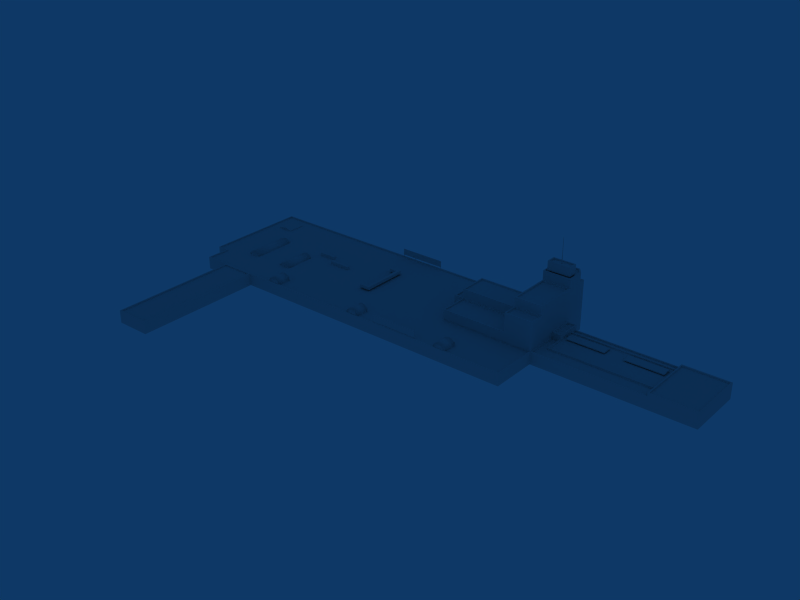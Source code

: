 # Source: ebci_building_ref_001.blend  (saved by Blender 2.79.0; exported with 4.5.12 LTS)
import bpy
from mathutils import Matrix  # noqa: F401  (used for matrix-valued properties, if any)

bpy.ops.wm.read_factory_settings(use_empty=True)
scene = bpy.context.scene
scene.name = 'Scene'

# ---- collections
col_collection_1 = bpy.data.collections.new('Collection 1'); scene.collection.children.link(col_collection_1)

# ---- materials (node trees are filled in below, after node groups)
mat_material = bpy.data.materials.new('Material')
mat_material.alpha_threshold = 0.0
mat_material.preview_render_type = 'FLAT'
mat_material.roughness = 0.5
mat_material.line_color = (0.0, 0.0, 0.0, 1.0)

# ---- material node trees

# ---- world
world_world = bpy.data.worlds.new('World'); scene.world = world_world
world_world.color = (0.05656, 0.2208, 0.4)
world_world.use_sun_shadow = False
world_world.sun_shadow_jitter_overblur = 0.0
world_world.cycles.sampling_method = 'NONE'
world_world.cycles.sample_map_resolution = 256

# ---- meshes
me_cube_011 = bpy.data.meshes.new('Cube.011')
me_cube_011.from_pydata([(-0.05, -0.125, -0.4), (-0.025, -0.0625, 7.6), (-0.05, 0.125, -0.4), (-0.025, 0.0625, 7.6), (0.05, -0.125, -0.4), (0.025, -0.0625, 7.6), (0.05, 0.125, -0.4), (0.025, 0.0625, 7.6)], [], [(0, 1, 3, 2), (2, 3, 7, 6), (6, 7, 5, 4), (4, 5, 1, 0), (7, 3, 1, 5)])
_uv = me_cube_011.uv_layers.new(name='UVMap')
_uv.uv.foreach_set('vector', [0.8344, 0.326, 0.9344, 0.326, 0.9344, 0.426, 0.8344, 0.426, 0.8344, 0.326, 0.9344, 0.326, 0.9344, 0.426, 0.8344, 0.426, 0.8344, 0.326, 0.9344, 0.326, 0.9344, 0.426, 0.8344, 0.426, 0.8344, 0.326, 0.9344, 0.326, 0.9344, 0.426, 0.8344, 0.426, 0.8344, 0.326, 0.9344, 0.326, 0.9344, 0.426, 0.8344, 0.426])
me_cube_011.materials.append(mat_material)
me_cube_011.use_remesh_preserve_volume = False
me_cube_011.use_remesh_preserve_attributes = False
me_cube_011.use_mirror_vertex_groups = False
me_cube_011.update()
me_cube_008 = bpy.data.meshes.new('Cube.008')
me_cube_008.from_pydata([(101.7, 13.02, 3.0), (100.7, 13.02, 3.0), (100.7, 13.02, -1.0), (101.7, 13.02, -1.0), (107.5, 13.02, 3.0), (95.0, 13.02, 3.0), (107.5, 13.02, -1.0), (95.0, 13.02, -1.0), (107.5, 12.82, 3.0), (107.5, 12.82, -1.0), (95.0, 12.82, 3.0), (95.0, 12.82, -1.0), (101.7, 12.82, -1.0), (100.7, 12.82, -1.0), (100.7, 12.82, 3.0), (101.7, 12.82, 3.0)], [], [(2, 7, 5, 1), (0, 4, 6, 3), (6, 4, 8, 9), (5, 7, 11, 10), (3, 6, 9, 12), (7, 2, 13, 11), (1, 5, 10, 14), (4, 0, 15, 8), (0, 3, 12, 15), (2, 1, 14, 13), (12, 9, 8, 15), (14, 10, 11, 13)])
_uv = me_cube_008.uv_layers.new(name='UVTex')
_uv.uv.foreach_set('vector', [0.2812, 0.5312, 0.4688, 0.5312, 0.4688, 0.7188, 0.2812, 0.7188, 0.2812, 0.5312, 0.4688, 0.5312, 0.4688, 0.7188, 0.2812, 0.7188, 0.2812, 0.5312, 0.4688, 0.5312, 0.4688, 0.7188, 0.2812, 0.7188, 0.2812, 0.5312, 0.4688, 0.5312, 0.4688, 0.7188, 0.2812, 0.7188, 0.2812, 0.5312, 0.4688, 0.5312, 0.4688, 0.7188, 0.2812, 0.7188, 0.2812, 0.5312, 0.4688, 0.5312, 0.4688, 0.7188, 0.2812, 0.7188, 0.2812, 0.5312, 0.4688, 0.5312, 0.4688, 0.7188, 0.2812, 0.7188, 0.2812, 0.5312, 0.4688, 0.5312, 0.4688, 0.7188, 0.2812, 0.7188, 0.2812, 0.5312, 0.4688, 0.5312, 0.4688, 0.7188, 0.2812, 0.7188, 0.2812, 0.5312, 0.4688, 0.5312, 0.4688, 0.7188, 0.2812, 0.7188, 0.2812, 0.5312, 0.4688, 0.5312, 0.4688, 0.7188, 0.2812, 0.7188, 0.2812, 0.5312, 0.4688, 0.5312, 0.4688, 0.7188, 0.2812, 0.7188])
me_cube_008.materials.append(mat_material)
me_cube_008.use_remesh_preserve_volume = False
me_cube_008.use_remesh_preserve_attributes = False
me_cube_008.use_mirror_vertex_groups = False
me_cube_008.update()
me_cube_007 = bpy.data.meshes.new('Cube.007')
me_cube_007.from_pydata([(108.5, 13.02, 4.0), (94.0, 13.02, 4.0), (94.0, 13.02, 3.0), (108.5, 13.02, 3.0), (94.0, 13.02, -1.0), (94.0, 13.02, 3.0), (108.5, 13.02, 3.0), (108.5, 13.02, -1.0), (95.0, 13.02, -1.0), (107.5, 13.02, -1.0), (95.0, 13.02, 3.0), (107.5, 13.02, 3.0), (101.7, 13.02, -1.0), (100.7, 13.02, -1.0), (100.7, 13.02, 3.0), (101.7, 13.02, 3.0), (107.5, 13.02, 4.0), (107.5, 13.02, 3.0), (101.7, 13.02, 4.0), (101.7, 13.02, 3.0), (100.7, 13.02, 4.0), (100.7, 13.02, 3.0), (95.0, 13.02, 4.0), (95.0, 13.02, 3.0), (107.5, 12.72, -1.0), (107.5, 12.72, 3.0), (101.7, 12.72, -1.0), (101.7, 12.72, 3.0), (107.5, 12.72, 3.0), (101.7, 12.72, 3.0), (95.0, 12.72, -1.0), (95.0, 12.72, 3.0), (100.7, 12.72, -1.0), (100.7, 12.72, 3.0), (100.7, 12.72, 3.0), (95.0, 12.72, 3.0)], [], [(7, 9, 11, 6), (8, 4, 5, 10), (12, 13, 14, 15), (16, 0, 3, 17), (18, 16, 17, 19), (20, 18, 19, 21), (1, 22, 23, 2), (22, 20, 21, 23), (11, 9, 24, 25), (12, 15, 27, 26), (19, 17, 28, 29), (8, 10, 31, 30), (14, 13, 32, 33), (23, 21, 34, 35)])
_uv = me_cube_007.uv_layers.new(name='UVTex')
_uv.uv.foreach_set('vector', [0.2812, 0.03125, 0.4688, 0.03125, 0.4688, 0.2188, 0.2812, 0.2188, 0.2812, 0.03125, 0.4688, 0.03125, 0.4688, 0.2188, 0.2812, 0.2188, 0.2812, 0.03125, 0.4688, 0.03125, 0.4688, 0.2188, 0.2812, 0.2188, 0.2812, 0.03125, 0.4688, 0.03125, 0.4688, 0.2188, 0.2812, 0.2188, 0.2812, 0.03125, 0.4688, 0.03125, 0.4688, 0.2188, 0.2812, 0.2188, 0.2812, 0.03125, 0.4688, 0.03125, 0.4688, 0.2188, 0.2812, 0.2188, 0.2812, 0.03125, 0.4688, 0.03125, 0.4688, 0.2188, 0.2812, 0.2188, 0.2812, 0.03125, 0.4688, 0.03125, 0.4688, 0.2188, 0.2812, 0.2188, 0.2812, 0.03125, 0.4688, 0.03125, 0.4688, 0.2188, 0.2812, 0.2188, 0.2812, 0.03125, 0.4688, 0.03125, 0.4688, 0.2188, 0.2812, 0.2188, 0.2812, 0.03125, 0.4688, 0.03125, 0.4688, 0.2188, 0.2812, 0.2188, 0.2812, 0.03125, 0.4688, 0.03125, 0.4688, 0.2188, 0.2812, 0.2188, 0.2812, 0.03125, 0.4688, 0.03125, 0.4688, 0.2188, 0.2812, 0.2188, 0.2812, 0.03125, 0.4688, 0.03125, 0.4688, 0.2188, 0.2812, 0.2188])
me_cube_007.materials.append(mat_material)
me_cube_007.use_remesh_preserve_volume = False
me_cube_007.use_remesh_preserve_attributes = False
me_cube_007.use_mirror_vertex_groups = False
me_cube_007.update()
me_cube_010 = bpy.data.meshes.new('Cube.010')
me_cube_010.from_pydata([(-7.27, 20.35, 3.0), (-7.27, 20.25, 3.0), (-7.37, 20.25, 3.0), (-7.37, 20.35, 3.0), (-7.27, 20.35, 3.5), (-7.27, 20.25, 3.5), (-7.37, 20.25, 3.5), (-7.37, 20.35, 3.5)], [], [(0, 4, 5, 1), (1, 5, 6, 2), (2, 6, 7, 3), (4, 0, 3, 7)])
me_cube_010.materials.append(mat_material)
me_cube_010.use_remesh_preserve_volume = False
me_cube_010.use_remesh_preserve_attributes = False
me_cube_010.use_mirror_vertex_groups = False
me_cube_010.update()
me_cube_003 = bpy.data.meshes.new('Cube.003')
me_cube_003.from_pydata([(-2.674, 20.35, 3.0), (-2.674, 20.25, 3.0), (-2.774, 20.25, 3.0), (-2.774, 20.35, 3.0), (-2.674, 20.35, 3.5), (-2.674, 20.25, 3.5), (-2.774, 20.25, 3.5), (-2.774, 20.35, 3.5)], [], [(0, 4, 5, 1), (1, 5, 6, 2), (2, 6, 7, 3), (4, 0, 3, 7)])
me_cube_003.materials.append(mat_material)
me_cube_003.use_remesh_preserve_volume = False
me_cube_003.use_remesh_preserve_attributes = False
me_cube_003.use_mirror_vertex_groups = False
me_cube_003.update()
me_cube = bpy.data.meshes.new('Cube')
me_cube.from_pydata([(-18.37, 11.0, -0.3), (-18.37, -1.0, -0.3), (14.54, -1.0, -0.3), (14.54, 11.0, -0.3), (-18.37, 11.0, 0.3), (-18.37, -1.0, 0.3), (14.54, -1.0, 0.3), (14.54, 11.0, 0.3), (-17.96, 10.6, 0.3), (14.13, 10.6, 0.3), (14.13, -0.6003, 0.3), (-17.96, -0.6003, 0.3), (-17.96, 10.6, -0.1), (-17.96, -0.6003, -0.1), (14.13, -0.6003, -0.1), (14.13, 10.6, -0.1)], [], [(0, 1, 5, 4), (1, 2, 6, 5), (2, 3, 7, 6), (3, 0, 4, 7), (4, 8, 9, 7), (7, 9, 10, 6), (6, 10, 11, 5), (5, 11, 8, 4), (11, 13, 12, 8), (10, 14, 13, 11), (9, 15, 14, 10), (8, 12, 15, 9), (12, 13, 14, 15)])
_uv = me_cube.uv_layers.new(name='UVTex')
_uv.uv.foreach_set('vector', [0.2812, 0.03125, 0.4688, 0.03125, 0.4688, 0.2188, 0.2812, 0.2188, 0.2812, 0.03125, 0.4688, 0.03125, 0.4688, 0.2188, 0.2812, 0.2188, 0.2812, 0.03125, 0.4688, 0.03125, 0.4688, 0.2188, 0.2812, 0.2188, 0.2812, 0.03125, 0.4688, 0.03125, 0.4688, 0.2188, 0.2812, 0.2188, 0.2812, 0.03125, 0.4688, 0.03125, 0.4688, 0.2188, 0.2812, 0.2188, 0.2812, 0.03125, 0.4688, 0.03125, 0.4688, 0.2188, 0.2812, 0.2188, 0.2812, 0.03125, 0.4688, 0.03125, 0.4688, 0.2188, 0.2812, 0.2188, 0.2812, 0.03125, 0.4688, 0.03125, 0.4688, 0.2188, 0.2812, 0.2188, 0.2812, 0.03125, 0.4688, 0.03125, 0.4688, 0.2188, 0.2812, 0.2188, 0.2812, 0.03125, 0.4688, 0.03125, 0.4688, 0.2188, 0.2812, 0.2188, 0.2812, 0.03125, 0.4688, 0.03125, 0.4688, 0.2188, 0.2812, 0.2188, 0.2812, 0.03125, 0.4688, 0.03125, 0.4688, 0.2188, 0.2812, 0.2188, 0.4688, 0.4688, 0.2812, 0.4688, 0.2812, 0.2812, 0.4688, 0.2812])
me_cube.materials.append(mat_material)
me_cube.use_remesh_preserve_volume = False
me_cube.use_remesh_preserve_attributes = False
me_cube.use_mirror_vertex_groups = False
me_cube.update()
me_cube_018 = bpy.data.meshes.new('Cube.018')
me_cube_018.from_pydata([(-2.674, 20.35, 3.0), (-2.674, 20.25, 3.0), (-2.774, 20.25, 3.0), (-2.774, 20.35, 3.0), (-2.674, 20.35, 3.5), (-2.674, 20.25, 3.5), (-2.774, 20.25, 3.5), (-2.774, 20.35, 3.5)], [], [(0, 4, 5, 1), (1, 5, 6, 2), (2, 6, 7, 3), (4, 0, 3, 7)])
me_cube_018.materials.append(mat_material)
me_cube_018.use_remesh_preserve_volume = False
me_cube_018.use_remesh_preserve_attributes = False
me_cube_018.use_mirror_vertex_groups = False
me_cube_018.update()
me_cube_017 = bpy.data.meshes.new('Cube.017')
me_cube_017.from_pydata([(-7.27, 20.35, 3.0), (-7.27, 20.25, 3.0), (-7.37, 20.25, 3.0), (-7.37, 20.35, 3.0), (-7.27, 20.35, 3.5), (-7.27, 20.25, 3.5), (-7.37, 20.25, 3.5), (-7.37, 20.35, 3.5)], [], [(0, 4, 5, 1), (1, 5, 6, 2), (2, 6, 7, 3), (4, 0, 3, 7)])
me_cube_017.materials.append(mat_material)
me_cube_017.use_remesh_preserve_volume = False
me_cube_017.use_remesh_preserve_attributes = False
me_cube_017.use_mirror_vertex_groups = False
me_cube_017.update()
me_cube_016 = bpy.data.meshes.new('Cube.016')
me_cube_016.from_pydata([(29.82, -40.53, -1.0), (29.82, -40.63, -1.0), (14.82, -40.63, -1.0), (14.82, -40.53, -1.0), (29.82, -40.53, 1.0), (29.82, -40.63, 1.0), (14.82, -40.63, 1.0), (14.82, -40.53, 1.0), (7.5, 0.05, -1.0), (7.5, -0.05, -1.0), (-7.5, -0.05, -1.0), (-7.5, 0.05, -1.0), (7.5, 0.05, 1.0), (7.5, -0.05, 1.0), (-7.5, -0.05, 1.0), (-7.5, 0.05, 1.0)], [], [(0, 1, 2, 3), (4, 7, 6, 5), (0, 4, 5, 1), (1, 5, 6, 2), (2, 6, 7, 3), (4, 0, 3, 7), (8, 9, 10, 11), (12, 15, 14, 13), (8, 12, 13, 9), (9, 13, 14, 10), (10, 14, 15, 11), (12, 8, 11, 15)])
_uv = me_cube_016.uv_layers.new(name='UVTex')
_uv.uv.foreach_set('vector', [0.5312, 0.03125, 0.7188, 0.03125, 0.7188, 0.2188, 0.5312, 0.2188, 0.5312, 0.03125, 0.7188, 0.03125, 0.7188, 0.2188, 0.5312, 0.2188, 0.5312, 0.03125, 0.7188, 0.03125, 0.7188, 0.2188, 0.5312, 0.2188, 0.5312, 0.03125, 0.7188, 0.03125, 0.7188, 0.2188, 0.5312, 0.2188, 0.5312, 0.03125, 0.7188, 0.03125, 0.7188, 0.2188, 0.5312, 0.2188, 0.5312, 0.03125, 0.7188, 0.03125, 0.7188, 0.2188, 0.5312, 0.2188, 0.5312, 0.03125, 0.7188, 0.03125, 0.7188, 0.2188, 0.5312, 0.2188, 0.5312, 0.03125, 0.7188, 0.03125, 0.7188, 0.2188, 0.5312, 0.2188, 0.5312, 0.03125, 0.7188, 0.03125, 0.7188, 0.2188, 0.5312, 0.2188, 0.5312, 0.03125, 0.7188, 0.03125, 0.7188, 0.2188, 0.5312, 0.2188, 0.5312, 0.03125, 0.7188, 0.03125, 0.7188, 0.2188, 0.5312, 0.2188, 0.5312, 0.03125, 0.7188, 0.03125, 0.7188, 0.2188, 0.5312, 0.2188])
me_cube_016.materials.append(mat_material)
me_cube_016.use_remesh_preserve_volume = False
me_cube_016.use_remesh_preserve_attributes = False
me_cube_016.use_mirror_vertex_groups = False
me_cube_016.update()
me_cube_009 = bpy.data.meshes.new('Cube.009')
me_cube_009.from_pydata([(52.64, -18.82, -0.6), (51.64, -18.82, -0.6), (51.64, -5.816, -0.6), (52.64, -5.816, -0.6), (52.64, -18.82, 0.4), (51.64, -18.82, 0.4), (51.64, -5.816, 0.4), (52.64, -5.816, 0.4), (52.64, -19.82, -0.6), (52.64, -19.82, 0.4), (51.64, -19.82, -0.6), (51.64, -19.82, 0.4), (52.64, -4.816, -0.6), (52.64, -4.816, 0.4), (51.64, -4.816, -0.6), (51.64, -4.816, 0.4), (49.14, -4.816, -0.6), (49.14, -5.816, -0.6), (49.14, -4.816, 0.4), (49.14, -5.816, 0.4), (49.14, -18.82, 0.4), (49.14, -19.82, 0.4), (49.14, -19.82, -0.6), (49.14, -18.82, -0.6), (29.27, -9.135, -1.0), (29.27, -10.14, -1.0), (23.67, -10.14, -1.0), (23.67, -9.135, -1.0), (29.27, -9.135, 0.0), (29.27, -10.14, 0.0), (23.67, -10.14, 0.0), (23.67, -9.135, 0.0), (37.55, -11.82, -1.0), (37.55, -12.82, -1.0), (30.55, -12.82, -1.0), (30.55, -11.82, -1.0), (37.55, -11.82, 0.0), (37.55, -12.82, 0.0), (30.55, -12.82, 0.0), (30.55, -11.82, 0.0), (22.6, -13.72, -1.0), (22.6, -23.72, -1.0), (18.6, -23.72, -1.0), (18.6, -13.72, -1.0), (22.6, -13.72, -0.7), (22.6, -23.72, -0.7), (18.6, -23.72, -0.7), (18.6, -13.72, -0.7), (21.6, -23.72, -1.0), (20.6, -23.72, -1.0), (19.6, -23.72, -1.0), (21.6, -13.72, -1.0), (20.6, -13.72, -1.0), (19.6, -13.72, -1.0), (21.6, -23.72, 0.1), (20.6, -23.72, 0.3), (19.6, -23.72, 0.1), (21.6, -13.72, 0.1), (20.6, -13.72, 0.3), (19.6, -13.72, 0.1), (9.037, -9.716, -1.0), (9.037, -23.72, -1.0), (5.037, -23.72, -1.0), (5.037, -9.716, -1.0), (9.037, -9.716, -0.7), (9.037, -23.72, -0.7), (5.037, -23.72, -0.7), (5.037, -9.716, -0.7), (8.037, -23.72, -1.0), (7.037, -23.72, -1.0), (6.037, -23.72, -1.0), (8.037, -9.716, -1.0), (7.037, -9.716, -1.0), (6.037, -9.716, -1.0), (8.037, -23.72, 0.1), (7.037, -23.72, 0.3), (6.037, -23.72, 0.1), (8.037, -9.716, 0.1), (7.037, -9.716, 0.3), (6.037, -9.716, 0.1), (2.5, 2.75, -1.0), (2.5, -2.75, -1.0), (-2.5, -2.75, -1.0), (-2.5, 2.75, -1.0), (2.5, 2.75, -0.7), (2.5, -2.75, -0.7), (-2.5, -2.75, -0.7), (-2.5, 2.75, -0.7), (0.0, -2.75, -1.0), (4.768e-07, 2.75, -1.0), (-1.192e-06, -2.75, -0.2), (7.153e-07, 2.75, -0.2), (28.79, -29.8, -1.0), (60.79, -29.8, -1.0), (92.79, -29.8, -1.0), (28.79, -34.3, -1.0), (60.79, -34.3, -1.0), (92.79, -34.3, -1.0), (24.79, -34.3, -1.0), (56.79, -34.3, -1.0), (88.79, -34.3, -1.0), (24.79, -29.8, -1.0), (56.79, -29.8, -1.0), (88.79, -29.8, -1.0), (28.79, -29.8, 0.0), (60.79, -29.8, 0.0), (92.79, -29.8, 0.0), (28.79, -34.3, 0.0), (60.79, -34.3, 0.0), (92.79, -34.3, 0.0), (24.79, -34.3, 0.0), (56.79, -34.3, 0.0), (88.79, -34.3, 0.0), (24.79, -29.8, 0.0), (56.79, -29.8, 0.0), (88.79, -29.8, 0.0), (27.79, -34.3, -1.0), (59.79, -34.3, -1.0), (91.79, -34.3, -1.0), (26.79, -34.3, -1.0), (58.79, -34.3, -1.0), (90.79, -34.3, -1.0), (25.79, -34.3, -1.0), (57.79, -34.3, -1.0), (89.79, -34.3, -1.0), (27.79, -29.8, -1.0), (59.79, -29.8, -1.0), (91.79, -29.8, -1.0), (26.79, -29.8, -1.0), (58.79, -29.8, -1.0), (90.79, -29.8, -1.0), (25.79, -29.8, -1.0), (57.79, -29.8, -1.0), (89.79, -29.8, -1.0), (27.79, -34.3, 0.8), (59.79, -34.3, 0.8), (91.79, -34.3, 0.8), (26.79, -34.3, 1.0), (58.79, -34.3, 1.0), (90.79, -34.3, 1.0), (25.79, -34.3, 0.8), (57.79, -34.3, 0.8), (89.79, -34.3, 0.8), (27.79, -29.8, 0.8), (59.79, -29.8, 0.8), (91.79, -29.8, 0.8), (26.79, -29.8, 1.0), (58.79, -29.8, 1.0), (90.79, -29.8, 1.0), (25.79, -29.8, 0.8), (57.79, -29.8, 0.8), (89.79, -29.8, 0.8)], [], [(4, 7, 6, 5), (1, 5, 6, 2), (4, 0, 3, 7), (0, 4, 9, 8), (4, 5, 11, 9), (8, 9, 11, 10), (7, 3, 12, 13), (6, 7, 13, 15), (14, 15, 13, 12), (15, 14, 16, 18), (6, 15, 18, 19), (11, 5, 20, 21), (10, 11, 21, 22), (2, 6, 19, 17), (5, 1, 23, 20), (17, 19, 18, 16), (20, 23, 22, 21), (28, 31, 30, 29), (24, 28, 29, 25), (25, 29, 30, 26), (26, 30, 31, 27), (28, 24, 27, 31), (36, 39, 38, 37), (32, 36, 37, 33), (33, 37, 38, 34), (34, 38, 39, 35), (36, 32, 35, 39), (40, 44, 45, 41), (42, 46, 47, 43), (44, 57, 54, 45), (57, 58, 55, 54), (58, 59, 56, 55), (59, 47, 46, 56), (45, 54, 48, 41), (54, 55, 49, 48), (55, 56, 50, 49), (56, 46, 42, 50), (40, 51, 57, 44), (51, 52, 58, 57), (52, 53, 59, 58), (53, 43, 47, 59), (60, 64, 65, 61), (62, 66, 67, 63), (64, 77, 74, 65), (77, 78, 75, 74), (78, 79, 76, 75), (79, 67, 66, 76), (65, 74, 68, 61), (74, 75, 69, 68), (75, 76, 70, 69), (76, 66, 62, 70), (60, 71, 77, 64), (71, 72, 78, 77), (72, 73, 79, 78), (73, 63, 67, 79), (80, 84, 85, 81), (82, 86, 87, 83), (84, 91, 90, 85), (91, 87, 86, 90), (85, 90, 88, 81), (90, 86, 82, 88), (80, 89, 91, 84), (89, 83, 87, 91), (92, 104, 107, 95), (93, 105, 108, 96), (94, 106, 109, 97), (98, 110, 113, 101), (99, 111, 114, 102), (100, 112, 115, 103), (104, 143, 134, 107), (105, 144, 135, 108), (106, 145, 136, 109), (143, 146, 137, 134), (144, 147, 138, 135), (145, 148, 139, 136), (146, 149, 140, 137), (147, 150, 141, 138), (148, 151, 142, 139), (149, 113, 110, 140), (150, 114, 111, 141), (151, 115, 112, 142), (107, 134, 116, 95), (108, 135, 117, 96), (109, 136, 118, 97), (134, 137, 119, 116), (135, 138, 120, 117), (136, 139, 121, 118), (137, 140, 122, 119), (138, 141, 123, 120), (139, 142, 124, 121), (140, 110, 98, 122), (141, 111, 99, 123), (142, 112, 100, 124), (92, 125, 143, 104), (93, 126, 144, 105), (94, 127, 145, 106), (125, 128, 146, 143), (126, 129, 147, 144), (127, 130, 148, 145), (128, 131, 149, 146), (129, 132, 150, 147), (130, 133, 151, 148), (131, 101, 113, 149), (132, 102, 114, 150), (133, 103, 115, 151)])
me_cube_009.polygons.foreach_set('use_smooth', [0, 0, 0, 0, 0, 0, 0, 0, 0, 0, 0, 0, 0, 0, 0, 0, 0, 0, 0, 0, 0, 0, 0, 0, 0, 0, 0, 1, 1, 1, 1, 1, 1, 1, 1, 1, 1, 1, 1, 1, 1, 1, 1, 1, 1, 1, 1, 1, 1, 1, 1, 1, 1, 1, 1, 0, 0, 0, 0, 0, 0, 0, 0, 1, 1, 1, 1, 1, 1, 1, 1, 1, 1, 1, 1, 1, 1, 1, 1, 1, 1, 1, 1, 1, 1, 1, 1, 1, 1, 1, 1, 1, 1, 1, 1, 1, 1, 1, 1, 1, 1, 1, 1, 1, 1])
_uv = me_cube_009.uv_layers.new(name='UVTex')
_uv.uv.foreach_set('vector', [0.7812, 0.03125, 0.9688, 0.03125, 0.9688, 0.2188, 0.7812, 0.2188, 0.7812, 0.03125, 0.9688, 0.03125, 0.9688, 0.2188, 0.7812, 0.2188, 0.7812, 0.03125, 0.9688, 0.03125, 0.9688, 0.2188, 0.7812, 0.2188, 0.7812, 0.03125, 0.9688, 0.03125, 0.9688, 0.2188, 0.7812, 0.2188, 0.7812, 0.03125, 0.9688, 0.03125, 0.9688, 0.2188, 0.7812, 0.2188, 0.7812, 0.03125, 0.9688, 0.03125, 0.9688, 0.2188, 0.7812, 0.2188, 0.7812, 0.03125, 0.9688, 0.03125, 0.9688, 0.2188, 0.7812, 0.2188, 0.7812, 0.03125, 0.9688, 0.03125, 0.9688, 0.2188, 0.7812, 0.2188, 0.7812, 0.03125, 0.9688, 0.03125, 0.9688, 0.2188, 0.7812, 0.2188, 0.7812, 0.03125, 0.9688, 0.03125, 0.9688, 0.2188, 0.7812, 0.2188, 0.7812, 0.03125, 0.9688, 0.03125, 0.9688, 0.2188, 0.7812, 0.2188, 0.7812, 0.03125, 0.9688, 0.03125, 0.9688, 0.2188, 0.7812, 0.2188, 0.7812, 0.03125, 0.9688, 0.03125, 0.9688, 0.2188, 0.7812, 0.2188, 0.7812, 0.03125, 0.9688, 0.03125, 0.9688, 0.2188, 0.7812, 0.2188, 0.7812, 0.03125, 0.9688, 0.03125, 0.9688, 0.2188, 0.7812, 0.2188, 0.7812, 0.03125, 0.9688, 0.03125, 0.9688, 0.2188, 0.7812, 0.2188, 0.7812, 0.03125, 0.9688, 0.03125, 0.9688, 0.2188, 0.7812, 0.2188, 0.7812, 0.03125, 0.9688, 0.03125, 0.9688, 0.2188, 0.7812, 0.2188, 0.7812, 0.03125, 0.9688, 0.03125, 0.9688, 0.2188, 0.7812, 0.2188, 0.7812, 0.03125, 0.9688, 0.03125, 0.9688, 0.2188, 0.7812, 0.2188, 0.7812, 0.03125, 0.9688, 0.03125, 0.9688, 0.2188, 0.7812, 0.2188, 0.7812, 0.03125, 0.9688, 0.03125, 0.9688, 0.2188, 0.7812, 0.2188, 0.7812, 0.03125, 0.9688, 0.03125, 0.9688, 0.2188, 0.7812, 0.2188, 0.7812, 0.03125, 0.9688, 0.03125, 0.9688, 0.2188, 0.7812, 0.2188, 0.7812, 0.03125, 0.9688, 0.03125, 0.9688, 0.2188, 0.7812, 0.2188, 0.7812, 0.03125, 0.9688, 0.03125, 0.9688, 0.2188, 0.7812, 0.2188, 0.7812, 0.03125, 0.9688, 0.03125, 0.9688, 0.2188, 0.7812, 0.2188, 0.7812, 0.03125, 0.9688, 0.03125, 0.9688, 0.2188, 0.7812, 0.2188, 0.7812, 0.03125, 0.9688, 0.03125, 0.9688, 0.2188, 0.7812, 0.2188, 0.7812, 0.03125, 0.9688, 0.03125, 0.9688, 0.2188, 0.7812, 0.2188, 0.7812, 0.03125, 0.9688, 0.03125, 0.9688, 0.2188, 0.7812, 0.2188, 0.7812, 0.03125, 0.9688, 0.03125, 0.9688, 0.2188, 0.7812, 0.2188, 0.7812, 0.03125, 0.9688, 0.03125, 0.9688, 0.2188, 0.7812, 0.2188, 0.7812, 0.03125, 0.9688, 0.03125, 0.9688, 0.2188, 0.7812, 0.2188, 0.7812, 0.03125, 0.9688, 0.03125, 0.9688, 0.2188, 0.7812, 0.2188, 0.7812, 0.03125, 0.9688, 0.03125, 0.9688, 0.2188, 0.7812, 0.2188, 0.7812, 0.03125, 0.9688, 0.03125, 0.9688, 0.2188, 0.7812, 0.2188, 0.7812, 0.03125, 0.9688, 0.03125, 0.9688, 0.2188, 0.7812, 0.2188, 0.7812, 0.03125, 0.9688, 0.03125, 0.9688, 0.2188, 0.7812, 0.2188, 0.7812, 0.03125, 0.9688, 0.03125, 0.9688, 0.2188, 0.7812, 0.2188, 0.7812, 0.03125, 0.9688, 0.03125, 0.9688, 0.2188, 0.7812, 0.2188, 0.7812, 0.03125, 0.9688, 0.03125, 0.9688, 0.2188, 0.7812, 0.2188, 0.7812, 0.03125, 0.9688, 0.03125, 0.9688, 0.2188, 0.7812, 0.2188, 0.7812, 0.03125, 0.9688, 0.03125, 0.9688, 0.2188, 0.7812, 0.2188, 0.7812, 0.03125, 0.9688, 0.03125, 0.9688, 0.2188, 0.7812, 0.2188, 0.7812, 0.03125, 0.9688, 0.03125, 0.9688, 0.2188, 0.7812, 0.2188, 0.7812, 0.03125, 0.9688, 0.03125, 0.9688, 0.2188, 0.7812, 0.2188, 0.7812, 0.03125, 0.9688, 0.03125, 0.9688, 0.2188, 0.7812, 0.2188, 0.7812, 0.03125, 0.9688, 0.03125, 0.9688, 0.2188, 0.7812, 0.2188, 0.7812, 0.03125, 0.9688, 0.03125, 0.9688, 0.2188, 0.7812, 0.2188, 0.7812, 0.03125, 0.9688, 0.03125, 0.9688, 0.2188, 0.7812, 0.2188, 0.7812, 0.03125, 0.9688, 0.03125, 0.9688, 0.2188, 0.7812, 0.2188, 0.7812, 0.03125, 0.9688, 0.03125, 0.9688, 0.2188, 0.7812, 0.2188, 0.7812, 0.03125, 0.9688, 0.03125, 0.9688, 0.2188, 0.7812, 0.2188, 0.7812, 0.03125, 0.9688, 0.03125, 0.9688, 0.2188, 0.7812, 0.2188, 0.7812, 0.03125, 0.9688, 0.03125, 0.9688, 0.2188, 0.7812, 0.2188, 0.7812, 0.03125, 0.9688, 0.03125, 0.9688, 0.2188, 0.7812, 0.2188, 0.7812, 0.03125, 0.9688, 0.03125, 0.9688, 0.2188, 0.7812, 0.2188, 0.7812, 0.03125, 0.9688, 0.03125, 0.9688, 0.2188, 0.7812, 0.2188, 0.7812, 0.03125, 0.9688, 0.03125, 0.9688, 0.2188, 0.7812, 0.2188, 0.7812, 0.03125, 0.9688, 0.03125, 0.9688, 0.2188, 0.7812, 0.2188, 0.7812, 0.03125, 0.9688, 0.03125, 0.9688, 0.2188, 0.7812, 0.2188, 0.7812, 0.03125, 0.9688, 0.03125, 0.9688, 0.2188, 0.7812, 0.2188, 0.7812, 0.03125, 0.9688, 0.03125, 0.9688, 0.2188, 0.7812, 0.2188, 0.7812, 0.03125, 0.9688, 0.03125, 0.9688, 0.2188, 0.7812, 0.2188, 0.7812, 0.03125, 0.9688, 0.03125, 0.9688, 0.2188, 0.7812, 0.2188, 0.7812, 0.03125, 0.9688, 0.03125, 0.9688, 0.2188, 0.7812, 0.2188, 0.7812, 0.03125, 0.9688, 0.03125, 0.9688, 0.2188, 0.7812, 0.2188, 0.7812, 0.03125, 0.9688, 0.03125, 0.9688, 0.2188, 0.7812, 0.2188, 0.7812, 0.03125, 0.9688, 0.03125, 0.9688, 0.2188, 0.7812, 0.2188, 0.7812, 0.03125, 0.9688, 0.03125, 0.9688, 0.2188, 0.7812, 0.2188, 0.7812, 0.03125, 0.9688, 0.03125, 0.9688, 0.2188, 0.7812, 0.2188, 0.7812, 0.03125, 0.9688, 0.03125, 0.9688, 0.2188, 0.7812, 0.2188, 0.7812, 0.03125, 0.9688, 0.03125, 0.9688, 0.2188, 0.7812, 0.2188, 0.7812, 0.03125, 0.9688, 0.03125, 0.9688, 0.2188, 0.7812, 0.2188, 0.7812, 0.03125, 0.9688, 0.03125, 0.9688, 0.2188, 0.7812, 0.2188, 0.7812, 0.03125, 0.9688, 0.03125, 0.9688, 0.2188, 0.7812, 0.2188, 0.7812, 0.03125, 0.9688, 0.03125, 0.9688, 0.2188, 0.7812, 0.2188, 0.7812, 0.03125, 0.9688, 0.03125, 0.9688, 0.2188, 0.7812, 0.2188, 0.7812, 0.03125, 0.9688, 0.03125, 0.9688, 0.2188, 0.7812, 0.2188, 0.7812, 0.03125, 0.9688, 0.03125, 0.9688, 0.2188, 0.7812, 0.2188, 0.7812, 0.03125, 0.9688, 0.03125, 0.9688, 0.2188, 0.7812, 0.2188, 0.7812, 0.03125, 0.9688, 0.03125, 0.9688, 0.2188, 0.7812, 0.2188, 0.7812, 0.03125, 0.9688, 0.03125, 0.9688, 0.2188, 0.7812, 0.2188, 0.7812, 0.03125, 0.9688, 0.03125, 0.9688, 0.2188, 0.7812, 0.2188, 0.7812, 0.03125, 0.9688, 0.03125, 0.9688, 0.2188, 0.7812, 0.2188, 0.7812, 0.03125, 0.9688, 0.03125, 0.9688, 0.2188, 0.7812, 0.2188, 0.7812, 0.03125, 0.9688, 0.03125, 0.9688, 0.2188, 0.7812, 0.2188, 0.7812, 0.03125, 0.9688, 0.03125, 0.9688, 0.2188, 0.7812, 0.2188, 0.7812, 0.03125, 0.9688, 0.03125, 0.9688, 0.2188, 0.7812, 0.2188, 0.7812, 0.03125, 0.9688, 0.03125, 0.9688, 0.2188, 0.7812, 0.2188, 0.7812, 0.03125, 0.9688, 0.03125, 0.9688, 0.2188, 0.7812, 0.2188, 0.7812, 0.03125, 0.9688, 0.03125, 0.9688, 0.2188, 0.7812, 0.2188, 0.7812, 0.03125, 0.9688, 0.03125, 0.9688, 0.2188, 0.7812, 0.2188, 0.7812, 0.03125, 0.9688, 0.03125, 0.9688, 0.2188, 0.7812, 0.2188, 0.7812, 0.03125, 0.9688, 0.03125, 0.9688, 0.2188, 0.7812, 0.2188, 0.7812, 0.03125, 0.9688, 0.03125, 0.9688, 0.2188, 0.7812, 0.2188, 0.7812, 0.03125, 0.9688, 0.03125, 0.9688, 0.2188, 0.7812, 0.2188, 0.7812, 0.03125, 0.9688, 0.03125, 0.9688, 0.2188, 0.7812, 0.2188, 0.7812, 0.03125, 0.9688, 0.03125, 0.9688, 0.2188, 0.7812, 0.2188, 0.7812, 0.03125, 0.9688, 0.03125, 0.9688, 0.2188, 0.7812, 0.2188, 0.7812, 0.03125, 0.9688, 0.03125, 0.9688, 0.2188, 0.7812, 0.2188, 0.7812, 0.03125, 0.9688, 0.03125, 0.9688, 0.2188, 0.7812, 0.2188, 0.7812, 0.03125, 0.9688, 0.03125, 0.9688, 0.2188, 0.7812, 0.2188, 0.7812, 0.03125, 0.9688, 0.03125, 0.9688, 0.2188, 0.7812, 0.2188])
me_cube_009.materials.append(mat_material)
me_cube_009.use_remesh_preserve_volume = False
me_cube_009.use_remesh_preserve_attributes = False
me_cube_009.use_mirror_vertex_groups = False
me_cube_009.update()
me_cube_006 = bpy.data.meshes.new('Cube.006')
me_cube_006.from_pydata([(1.5, -4.0, -1.0), (-1.5, -4.0, -1.0), (1.5, 4.0, 1.0), (1.5, -4.0, 1.0), (-1.5, -4.0, 1.0), (-1.5, 4.0, 1.0), (1.102, 3.599, 1.0), (-1.102, 3.599, 1.0), (-1.102, -3.599, 1.0), (1.102, -3.599, 1.0), (1.102, -3.599, 0.6), (1.102, 3.599, 0.6), (-1.102, -3.599, 0.6), (-1.102, 3.599, 0.6), (1.5, 4.0, -0.6), (-1.5, 4.0, -0.6), (1.5, 4.0, -0.4), (1.5, -4.0, -0.4), (1.5, 1.979, 1.0), (-1.5, 1.979, 1.0), (-1.102, 1.979, 1.0), (1.102, 1.979, 1.0), (1.102, 1.979, 0.6), (-1.102, 1.979, 0.6), (1.5, 1.979, -0.4), (1.5, 4.0, -1.0), (1.5, 1.979, -1.0)], [], [(0, 3, 4, 1), (2, 5, 7, 6), (4, 3, 9, 8), (8, 9, 10, 12), (6, 7, 13, 11), (5, 2, 14, 15), (5, 19, 20, 7), (19, 4, 8, 20), (3, 18, 21, 9), (18, 2, 6, 21), (9, 21, 22, 10), (21, 6, 11, 22), (7, 20, 23, 13), (20, 8, 12, 23), (13, 23, 22, 11), (23, 12, 10, 22), (2, 18, 24, 16), (18, 3, 17, 24), (16, 24, 26, 25)])
_uv = me_cube_006.uv_layers.new(name='UVTex')
_uv.uv.foreach_set('vector', [0.2812, 0.03125, 0.4688, 0.03125, 0.4688, 0.2188, 0.2812, 0.2188, 0.2812, 0.03125, 0.4688, 0.03125, 0.4688, 0.2188, 0.2812, 0.2188, 0.2812, 0.03125, 0.4688, 0.03125, 0.4688, 0.2188, 0.2812, 0.2188, 0.2812, 0.03125, 0.4688, 0.03125, 0.4688, 0.2188, 0.2812, 0.2188, 0.2812, 0.03125, 0.4688, 0.03125, 0.4688, 0.2188, 0.2812, 0.2188, 0.2812, 0.03125, 0.4688, 0.03125, 0.4688, 0.2188, 0.2812, 0.2188, 0.2812, 0.03125, 0.4688, 0.03125, 0.4688, 0.2188, 0.2812, 0.2188, 0.2812, 0.03125, 0.4688, 0.03125, 0.4688, 0.2188, 0.2812, 0.2188, 0.2812, 0.03125, 0.4688, 0.03125, 0.4688, 0.2188, 0.2812, 0.2188, 0.2812, 0.03125, 0.4688, 0.03125, 0.4688, 0.2188, 0.2812, 0.2188, 0.2812, 0.03125, 0.4688, 0.03125, 0.4688, 0.2188, 0.2812, 0.2188, 0.2812, 0.03125, 0.4688, 0.03125, 0.4688, 0.2188, 0.2812, 0.2188, 0.2812, 0.03125, 0.4688, 0.03125, 0.4688, 0.2188, 0.2812, 0.2188, 0.2812, 0.03125, 0.4688, 0.03125, 0.4688, 0.2188, 0.2812, 0.2188, 0.2812, 0.2812, 0.4688, 0.2812, 0.4688, 0.4688, 0.2812, 0.4688, 0.2812, 0.2812, 0.4688, 0.2812, 0.4688, 0.4688, 0.2812, 0.4688, 0.2812, 0.03125, 0.4688, 0.03125, 0.4688, 0.2188, 0.2812, 0.2188, 0.2812, 0.03125, 0.4688, 0.03125, 0.4688, 0.2188, 0.2812, 0.2188, 0.2812, 0.03125, 0.4688, 0.03125, 0.4688, 0.2188, 0.2812, 0.2188])
me_cube_006.materials.append(mat_material)
me_cube_006.use_remesh_preserve_volume = False
me_cube_006.use_remesh_preserve_attributes = False
me_cube_006.use_mirror_vertex_groups = False
me_cube_006.update()
me_cube_005 = bpy.data.meshes.new('Cube.005')
me_cube_005.from_pydata([(23.99, 1.5, -1.0), (23.99, -1.5, -1.0), (11.99, -1.5, -1.0), (11.99, 1.5, -1.0), (23.99, 1.5, -0.7), (23.99, -1.5, -0.7), (11.99, -1.5, -0.7), (11.99, 1.5, -0.7), (23.99, 0.0, -1.0), (11.99, 3.576e-07, -1.0), (23.99, -8.345e-07, -0.4), (11.99, 2.384e-07, -0.4), (6.0, 1.5, -1.0), (6.0, -1.5, -1.0), (-6.0, -1.5, -1.0), (-6.0, 1.5, -1.0), (6.0, 1.5, -0.7), (6.0, -1.5, -0.7), (-6.0, -1.5, -0.7), (-6.0, 1.5, -0.7), (6.0, 0.0, -1.0), (-6.0, 3.576e-07, -1.0), (6.0, -8.345e-07, -0.4), (-6.0, 2.384e-07, -0.4)], [], [(1, 5, 6, 2), (4, 0, 3, 7), (7, 11, 10, 4), (11, 6, 5, 10), (8, 0, 4, 10), (10, 5, 1, 8), (6, 11, 9, 2), (11, 7, 3, 9), (13, 17, 18, 14), (16, 12, 15, 19), (19, 23, 22, 16), (23, 18, 17, 22), (20, 12, 16, 22), (22, 17, 13, 20), (18, 23, 21, 14), (23, 19, 15, 21)])
_uv = me_cube_005.uv_layers.new(name='UVTex')
_uv.uv.foreach_set('vector', [0.5312, 0.03125, 0.7188, 0.03125, 0.7188, 0.2188, 0.5312, 0.2188, 0.5312, 0.03125, 0.7188, 0.03125, 0.7188, 0.2188, 0.5312, 0.2188, 0.5312, 0.03125, 0.7188, 0.03125, 0.7188, 0.2188, 0.5312, 0.2188, 0.5312, 0.03125, 0.7188, 0.03125, 0.7188, 0.2188, 0.5312, 0.2188, 0.5312, 0.03125, 0.7188, 0.03125, 0.7188, 0.2188, 0.5312, 0.2188, 0.5312, 0.03125, 0.7188, 0.03125, 0.7188, 0.2188, 0.5312, 0.2188, 0.5312, 0.03125, 0.7188, 0.03125, 0.7188, 0.2188, 0.5312, 0.2188, 0.5312, 0.03125, 0.7188, 0.03125, 0.7188, 0.2188, 0.5312, 0.2188, 0.5312, 0.03125, 0.7188, 0.03125, 0.7188, 0.2188, 0.5312, 0.2188, 0.5312, 0.03125, 0.7188, 0.03125, 0.7188, 0.2188, 0.5312, 0.2188, 0.5312, 0.03125, 0.7188, 0.03125, 0.7188, 0.2188, 0.5312, 0.2188, 0.5312, 0.03125, 0.7188, 0.03125, 0.7188, 0.2188, 0.5312, 0.2188, 0.5312, 0.03125, 0.7188, 0.03125, 0.7188, 0.2188, 0.5312, 0.2188, 0.5312, 0.03125, 0.7188, 0.03125, 0.7188, 0.2188, 0.5312, 0.2188, 0.5312, 0.03125, 0.7188, 0.03125, 0.7188, 0.2188, 0.5312, 0.2188, 0.5312, 0.03125, 0.7188, 0.03125, 0.7188, 0.2188, 0.5312, 0.2188])
me_cube_005.materials.append(mat_material)
me_cube_005.use_remesh_preserve_volume = False
me_cube_005.use_remesh_preserve_attributes = False
me_cube_005.use_mirror_vertex_groups = False
me_cube_005.update()
me_cube_004 = bpy.data.meshes.new('Cube.004')
me_cube_004.from_pydata([(3.69, 2.0, -1.0), (3.69, -1.0, -1.0), (-3.69, -1.0, -1.0), (-3.69, 2.0, -1.0), (3.69, 2.0, 2.0), (3.69, -1.0, 2.0), (-3.69, -1.0, 2.0), (-3.69, 2.0, 2.0), (3.287, 1.605, 2.0), (-3.287, 1.605, 2.0), (-3.287, -0.6052, 2.0), (3.287, -0.6052, 2.0), (3.287, 1.605, 1.6), (3.287, -0.6052, 1.6), (-3.287, -0.6052, 1.6), (-3.287, 1.605, 1.6)], [], [(0, 4, 5, 1), (1, 5, 6, 2), (2, 6, 7, 3), (4, 0, 3, 7), (4, 7, 9, 8), (7, 6, 10, 9), (6, 5, 11, 10), (5, 4, 8, 11), (11, 8, 12, 13), (10, 11, 13, 14), (9, 10, 14, 15), (8, 9, 15, 12), (12, 15, 14, 13)])
_uv = me_cube_004.uv_layers.new(name='UVTex')
_uv.uv.foreach_set('vector', [0.2812, 0.03125, 0.4688, 0.03125, 0.4688, 0.2188, 0.2812, 0.2188, 0.2812, 0.03125, 0.4688, 0.03125, 0.4688, 0.2188, 0.2812, 0.2188, 0.2812, 0.03125, 0.4688, 0.03125, 0.4688, 0.2188, 0.2812, 0.2188, 0.2812, 0.03125, 0.4688, 0.03125, 0.4688, 0.2188, 0.2812, 0.2188, 0.2812, 0.03125, 0.4688, 0.03125, 0.4688, 0.2188, 0.2812, 0.2188, 0.2812, 0.03125, 0.4688, 0.03125, 0.4688, 0.2188, 0.2812, 0.2188, 0.2812, 0.03125, 0.4688, 0.03125, 0.4688, 0.2188, 0.2812, 0.2188, 0.2812, 0.03125, 0.4688, 0.03125, 0.4688, 0.2188, 0.2812, 0.2188, 0.2812, 0.03125, 0.4688, 0.03125, 0.4688, 0.2188, 0.2812, 0.2188, 0.2812, 0.03125, 0.4688, 0.03125, 0.4688, 0.2188, 0.2812, 0.2188, 0.2812, 0.03125, 0.4688, 0.03125, 0.4688, 0.2188, 0.2812, 0.2188, 0.2812, 0.03125, 0.4688, 0.03125, 0.4688, 0.2188, 0.2812, 0.2188, 0.2812, 0.2812, 0.4688, 0.2812, 0.4688, 0.4688, 0.2812, 0.4688])
me_cube_004.materials.append(mat_material)
me_cube_004.use_remesh_preserve_volume = False
me_cube_004.use_remesh_preserve_attributes = False
me_cube_004.use_mirror_vertex_groups = False
me_cube_004.update()
me_cube_002 = bpy.data.meshes.new('Cube.002')
me_cube_002.from_pydata([(4.504, 1.739, 1.5), (-4.504, 1.739, 1.5), (-4.504, -3.739, 1.5), (4.504, -3.739, 1.5), (-4.504, -3.739, -1.5), (-4.504, 1.739, -1.5), (4.504, -3.739, -1.5), (4.504, 1.739, -1.5), (3.003, 3.739, 1.5), (-3.003, 3.739, 1.5), (-3.003, -3.739, 1.5), (3.003, -3.739, 1.5), (-3.003, -3.739, -1.5), (3.003, -3.739, -1.5), (-3.003, 3.739, -1.5), (3.003, 3.739, -1.5), (4.105, -3.378, 1.5), (2.737, -3.378, 1.5), (-2.737, -3.378, 1.5), (-4.105, -3.378, 1.5), (-4.105, 1.49, 1.5), (-2.737, 3.267, 1.5), (2.737, 3.267, 1.5), (4.105, 1.49, 1.5), (4.105, -3.378, 1.1), (4.105, 1.49, 1.1), (-4.105, -3.378, 1.1), (-4.105, 1.49, 1.1), (2.737, 3.267, 1.1), (-2.737, 3.267, 1.1), (-2.737, -3.378, 1.1), (2.737, -3.378, 1.1)], [], [(0, 3, 6, 7), (5, 4, 2, 1), (1, 9, 14, 5), (9, 8, 15, 14), (8, 0, 7, 15), (4, 12, 10, 2), (12, 13, 11, 10), (13, 6, 3, 11), (11, 3, 16, 17), (10, 11, 17, 18), (2, 10, 18, 19), (9, 1, 20, 21), (8, 9, 21, 22), (0, 8, 22, 23), (1, 2, 19, 20), (3, 0, 23, 16), (16, 23, 25, 24), (20, 19, 26, 27), (23, 22, 28, 25), (22, 21, 29, 28), (21, 20, 27, 29), (19, 18, 30, 26), (18, 17, 31, 30), (17, 16, 24, 31), (25, 28, 31, 24), (28, 29, 30, 31), (29, 27, 26, 30)])
_uv = me_cube_002.uv_layers.new(name='UVTex')
_uv.uv.foreach_set('vector', [0.4688, 0.2188, 0.2812, 0.2188, 0.2812, 0.03125, 0.4688, 0.03125, 0.4688, 0.2188, 0.2812, 0.2188, 0.2812, 0.03125, 0.4688, 0.03125, 0.4688, 0.2188, 0.2812, 0.2188, 0.2812, 0.03125, 0.4688, 0.03125, 0.4688, 0.2188, 0.2812, 0.2188, 0.2812, 0.03125, 0.4688, 0.03125, 0.4688, 0.2188, 0.2812, 0.2188, 0.2812, 0.03125, 0.4688, 0.03125, 0.4688, 0.2188, 0.2812, 0.2188, 0.2812, 0.03125, 0.4688, 0.03125, 0.4688, 0.2188, 0.2812, 0.2188, 0.2812, 0.03125, 0.4688, 0.03125, 0.4688, 0.2188, 0.2812, 0.2188, 0.2812, 0.03125, 0.4688, 0.03125, 0.4688, 0.2188, 0.2812, 0.2188, 0.2812, 0.03125, 0.4688, 0.03125, 0.4688, 0.2188, 0.2812, 0.2188, 0.2812, 0.03125, 0.4688, 0.03125, 0.4688, 0.2188, 0.2812, 0.2188, 0.2812, 0.03125, 0.4688, 0.03125, 0.4688, 0.2188, 0.2812, 0.2188, 0.2812, 0.03125, 0.4688, 0.03125, 0.4688, 0.2188, 0.2812, 0.2188, 0.2812, 0.03125, 0.4688, 0.03125, 0.4688, 0.2188, 0.2812, 0.2188, 0.2812, 0.03125, 0.4688, 0.03125, 0.4688, 0.2188, 0.2812, 0.2188, 0.2812, 0.03125, 0.4688, 0.03125, 0.4688, 0.2188, 0.2812, 0.2188, 0.2812, 0.03125, 0.4688, 0.03125, 0.4688, 0.2188, 0.2812, 0.2188, 0.2812, 0.03125, 0.4688, 0.03125, 0.4688, 0.2188, 0.2812, 0.2188, 0.2812, 0.03125, 0.4688, 0.03125, 0.4688, 0.2188, 0.2812, 0.2188, 0.2812, 0.03125, 0.4688, 0.03125, 0.4688, 0.2188, 0.2812, 0.2188, 0.2812, 0.03125, 0.4688, 0.03125, 0.4688, 0.2188, 0.2812, 0.2188, 0.2812, 0.03125, 0.4688, 0.03125, 0.4688, 0.2188, 0.2812, 0.2188, 0.2812, 0.03125, 0.4688, 0.03125, 0.4688, 0.2188, 0.2812, 0.2188, 0.2812, 0.03125, 0.4688, 0.03125, 0.4688, 0.2188, 0.2812, 0.2188, 0.2812, 0.03125, 0.4688, 0.03125, 0.2812, 0.2812, 0.4688, 0.2812, 0.4688, 0.4688, 0.2812, 0.4688, 0.2812, 0.2812, 0.4688, 0.2812, 0.4688, 0.4688, 0.2812, 0.4688, 0.2812, 0.2812, 0.4688, 0.2812, 0.4688, 0.4688, 0.2812, 0.4688])
me_cube_002.materials.append(mat_material)
me_cube_002.use_remesh_preserve_volume = False
me_cube_002.use_remesh_preserve_attributes = False
me_cube_002.use_mirror_vertex_groups = False
me_cube_002.update()
me_cube_001 = bpy.data.meshes.new('Cube.001')
me_cube_001.from_pydata([(58.5, 20.5, -1.0), (58.5, -20.5, -1.0), (-58.5, 20.5, -1.0), (58.5, 20.5, 3.0), (58.5, -20.5, 3.0), (-58.5, 20.5, 3.0), (58.5, -5.492, -1.0), (-58.5, -5.492, -1.0), (58.5, -5.492, 3.0), (-58.5, -5.492, 3.0), (58.5, 13.02, -1.0), (-58.5, 13.02, -1.0), (58.5, 13.02, 3.0), (-58.5, 13.02, 3.0), (108.5, 13.02, -1.0), (108.5, 13.02, 3.0), (108.5, -5.492, 3.0), (108.5, -5.492, -1.0), (28.5, -20.5, -1.0), (28.5, 20.5, -1.0), (28.5, -20.5, 3.0), (28.5, 20.5, 3.0), (28.5, -5.492, 3.0), (28.5, 13.02, 3.0), (-58.5, 3.765, -1.0), (58.5, 3.765, 3.0), (-58.5, 3.765, 3.0), (108.5, 3.765, 3.0), (108.5, 3.765, -1.0), (28.5, 3.765, 3.0), (25.49, -20.5, -1.0), (25.49, 20.5, -1.0), (25.49, -20.5, 3.0), (25.49, 20.5, 3.0), (25.49, 13.02, 3.0), (25.49, 3.765, 3.0), (49.49, -20.5, -1.0), (49.49, 20.5, -1.0), (49.49, -20.5, 3.0), (49.49, 20.5, 3.0), (49.49, -5.492, 3.0), (49.49, 13.02, 3.0), (49.49, 13.02, 6.0), (49.49, 20.5, 6.0), (28.5, 13.02, 6.0), (49.49, -5.492, 6.0), (28.5, -5.492, 6.0), (58.5, -5.492, 6.0), (58.5, 20.5, 6.0), (25.49, 13.02, 6.0), (25.49, 3.765, 6.0), (28.5, 3.765, 6.0), (58.5, 3.765, 6.0), (58.5, 13.02, 6.0), (49.49, 3.765, 6.0), (49.49, -5.492, 9.0), (49.49, 3.765, 9.0), (28.5, 3.765, 9.0), (28.5, 13.02, 9.0), (58.5, 20.5, 9.0), (58.5, 13.02, 9.0), (58.5, 3.765, 9.0), (58.5, -5.492, 9.0), (49.49, 20.5, 9.0), (49.49, 13.02, 9.0), (49.49, 13.02, 12.0), (49.49, 3.765, 12.0), (49.49, 20.5, 12.0), (58.5, -5.492, 12.0), (49.49, -5.492, 12.0), (58.5, 20.5, 12.0), (58.5, 3.765, 12.0), (58.5, 13.02, 12.0), (49.49, 3.765, 15.0), (58.5, 3.765, 15.0), (58.5, 20.5, 15.0), (58.5, 13.02, 15.0), (49.49, 20.5, 15.0), (49.49, 13.02, 15.0), (-58.5, -0.8635, -1.0), (58.5, -0.8635, 3.0), (-58.5, -0.8635, 3.0), (108.5, -0.8635, 3.0), (108.5, -0.8635, -1.0), (28.5, -0.8635, 3.0), (28.5, -0.8635, 6.0), (58.5, -0.8635, 6.0), (49.49, -0.8635, 6.0), (49.49, -0.8635, 9.0), (58.5, -0.8635, 9.0), (58.5, -0.8635, 12.0), (49.49, -0.8635, 12.0), (58.5, -0.8635, 15.0), (49.49, -0.8635, 15.0), (-55.0, 20.5, -1.0), (-55.0, -20.5, 3.0), (-55.0, 20.5, 3.0), (58.5, -13.0, -1.0), (58.5, -13.0, 3.0), (-58.5, -13.0, 3.0), (-55.0, -13.0, 3.0), (-55.0, -13.0, -1.0), (-55.0, -20.5, -1.0), (-58.5, -13.0, -1.0), (-46.95, 20.5, -1.0), (-46.95, -20.5, 3.0), (-46.95, 20.5, 3.0), (-46.95, -20.5, -1.0), (-35.95, 20.5, -1.0), (-35.95, -20.5, 3.0), (-35.95, 20.5, 3.0), (-35.95, -20.5, -1.0), (-35.95, -62.0, 3.0), (-35.95, -62.0, -1.0), (-46.95, -62.0, -1.0), (-46.95, -62.0, 3.0), (94.0, 13.02, 3.0), (94.0, 13.02, -1.0), (94.0, -5.492, 3.0), (94.0, -5.492, -1.0), (94.0, 3.765, 3.0), (94.0, -0.8635, 3.0), (94.0, -0.8635, 4.0), (94.0, -5.492, 4.0), (94.0, 3.765, 4.0), (94.0, 13.02, 4.0), (108.5, -5.492, 4.0), (108.5, 13.02, 4.0), (108.5, 3.765, 4.0), (108.5, -0.8635, 4.0), (108.1, 12.52, 4.0), (108.1, 3.765, 4.0), (108.1, -5.103, 4.0), (108.1, -0.8635, 4.0), (94.39, 12.52, 4.0), (94.39, -5.103, 4.0), (94.39, 3.765, 4.0), (94.39, -0.8635, 4.0), (94.39, -5.103, 3.6), (94.39, -0.8635, 3.6), (94.39, 3.765, 3.6), (94.39, 12.52, 3.6), (108.1, -5.103, 3.6), (108.1, 12.52, 3.6), (108.1, 3.765, 3.6), (108.1, -0.8635, 3.6), (93.6, -5.068, 3.0), (93.6, -0.8635, 3.0), (93.6, 3.765, 3.0), (93.6, 12.63, 3.0), (58.89, -5.068, 3.0), (58.89, 12.63, 3.0), (58.89, 3.765, 3.0), (58.89, -0.8635, 3.0), (58.89, 3.765, 2.6), (58.89, 12.63, 2.6), (58.89, -5.068, 2.6), (58.89, -0.8635, 2.6), (93.6, 12.63, 2.6), (93.6, -5.068, 2.6), (93.6, 3.765, 2.6), (93.6, -0.8635, 2.6), (49.9, 3.765, 15.0), (49.9, -0.4518, 15.0), (58.09, 3.765, 15.0), (58.09, -0.4518, 15.0), (58.09, 12.51, 15.0), (49.9, 12.51, 15.0), (58.09, 12.51, 14.6), (58.09, 3.765, 14.6), (49.9, 3.765, 14.6), (49.9, 12.51, 14.6), (49.9, -0.4518, 14.6), (58.09, -0.4518, 14.6), (58.09, -1.259, 12.0), (49.89, -1.259, 12.0), (49.89, -5.097, 12.0), (58.09, -5.097, 12.0), (58.09, -5.097, 11.6), (49.89, -5.097, 11.6), (58.09, -1.259, 11.6), (49.89, -1.259, 11.6), (49.08, 4.168, 9.0), (49.08, 12.62, 9.0), (28.9, 12.62, 9.0), (28.9, 4.168, 9.0), (49.08, 4.168, 8.6), (28.9, 4.168, 8.6), (28.9, 12.62, 8.6), (49.08, 12.62, 8.6), (28.1, 12.63, 6.0), (28.1, 4.16, 6.0), (25.89, 12.63, 6.0), (25.89, 4.16, 6.0), (25.89, 4.16, 5.6), (25.89, 12.63, 5.6), (28.1, 4.16, 5.6), (28.1, 12.63, 5.6), (49.09, 3.369, 6.0), (49.09, -0.8635, 6.0), (49.09, -5.096, 6.0), (28.89, 3.369, 6.0), (28.89, -0.8635, 6.0), (28.89, -5.096, 6.0), (49.09, -5.096, 5.6), (28.89, -5.096, 5.6), (49.09, 3.369, 5.6), (28.89, 3.369, 5.6), (28.89, -0.8635, 5.6), (49.09, -0.8635, 5.6), (-36.36, -61.6, 3.0), (-46.54, -61.6, 3.0), (-46.54, -20.9, 3.0), (-36.36, -20.9, 3.0), (-36.36, -20.9, 2.6), (-46.54, -20.9, 2.6), (-36.36, -61.6, 2.6), (-46.54, -61.6, 2.6), (25.49, 20.05, 3.0), (-35.95, 20.05, 3.0), (-46.95, 20.05, 3.0), (25.49, -20.09, 3.0), (-35.95, -20.09, 3.0), (-46.95, -20.09, 3.0), (-54.59, 20.05, 3.0), (-54.59, -20.09, 3.0), (-58.11, -12.74, 3.0), (-54.59, -12.74, 3.0), (-58.11, -5.393, 3.0), (58.09, -5.393, 3.0), (58.09, -12.74, 3.0), (58.09, -20.09, 3.0), (-58.11, 20.05, 3.0), (28.5, 3.669, 3.0), (28.5, -0.8622, 3.0), (28.5, -5.393, 3.0), (-58.11, 3.669, 3.0), (-58.11, -0.8622, 3.0), (49.49, 20.05, 3.0), (49.49, 12.73, 3.0), (28.5, 12.73, 3.0), (49.49, -5.393, 3.0), (28.5, 20.05, 3.0), (28.5, -20.09, 3.0), (49.49, -20.09, 3.0), (25.49, 12.73, 3.0), (25.49, 3.669, 3.0), (-58.11, 12.73, 3.0), (-58.11, 20.05, 2.6), (-58.11, 12.73, 2.6), (-58.11, 3.669, 2.6), (25.49, -20.09, 2.6), (28.5, -20.09, 2.6), (28.5, 20.05, 2.6), (25.49, 20.05, 2.6), (25.49, 12.73, 2.6), (28.5, 12.73, 2.6), (25.49, 3.669, 2.6), (28.5, 3.669, 2.6), (58.09, -20.09, 2.6), (49.49, -20.09, 2.6), (49.49, 20.05, 2.6), (58.09, -5.393, 2.6), (49.49, -5.393, 2.6), (28.5, -5.393, 2.6), (49.49, 12.73, 2.6), (-58.11, -5.393, 2.6), (-58.11, -0.8622, 2.6), (28.5, -0.8622, 2.6), (-54.59, 20.05, 2.6), (58.09, -12.74, 2.6), (-58.11, -12.74, 2.6), (-54.59, -20.09, 2.6), (-54.59, -12.74, 2.6), (-46.95, -20.09, 2.6), (-46.95, 20.05, 2.6), (-35.95, -20.09, 2.6), (-35.95, 20.05, 2.6), (25.49, -0.8622, 2.6), (25.49, -5.393, 2.6), (-54.59, 12.73, 2.6), (-54.59, 3.669, 2.6), (-54.59, -0.8622, 2.6), (-54.59, -5.393, 2.6), (28.5, -12.74, 2.6), (25.49, -12.74, 2.6), (49.49, -12.74, 2.6), (-46.95, 12.73, 2.6), (-46.95, 3.669, 2.6), (-46.95, -0.8622, 2.6), (-46.95, -5.393, 2.6), (-46.95, -12.74, 2.6), (-35.95, 12.73, 2.6), (-35.95, 3.669, 2.6), (-35.95, -0.8622, 2.6), (-35.95, -5.393, 2.6), (-35.95, -12.74, 2.6)], [], [(10, 0, 3, 12), (13, 5, 2, 11), (26, 13, 11, 24), (15, 27, 28, 14), (20, 32, 30, 18), (19, 31, 33, 21), (4, 38, 36, 1), (38, 20, 18, 36), (0, 37, 39, 3), (37, 19, 21, 39), (39, 41, 42, 43), (41, 23, 44, 42), (22, 40, 45, 46), (40, 8, 47, 45), (3, 39, 43, 48), (34, 35, 50, 49), (35, 29, 51, 50), (23, 34, 49, 44), (25, 12, 53, 52), (12, 3, 48, 53), (51, 54, 56, 57), (44, 51, 57, 58), (53, 48, 59, 60), (52, 53, 60, 61), (48, 43, 63, 59), (45, 47, 62, 55), (42, 44, 58, 64), (43, 42, 64, 63), (64, 56, 66, 65), (63, 64, 65, 67), (55, 62, 68, 69), (59, 63, 67, 70), (61, 60, 72, 71), (60, 59, 70, 72), (72, 70, 75, 76), (71, 72, 76, 74), (70, 67, 77, 75), (67, 65, 78, 77), (65, 66, 73, 78), (9, 81, 79, 7), (81, 26, 24, 79), (27, 82, 83, 28), (82, 16, 17, 83), (29, 84, 85, 51), (84, 22, 46, 85), (8, 80, 86, 47), (80, 25, 52, 86), (54, 87, 88, 56), (87, 45, 55, 88), (47, 86, 89, 62), (86, 52, 61, 89), (62, 89, 90, 68), (89, 61, 71, 90), (56, 88, 91, 66), (88, 55, 69, 91), (91, 90, 92, 93), (66, 91, 93, 73), (90, 71, 74, 92), (75, 77, 78, 76), (94, 2, 5, 96), (8, 98, 97, 6), (98, 4, 1, 97), (99, 9, 7, 103), (95, 100, 101, 102), (100, 99, 103, 101), (105, 95, 102, 107), (104, 94, 96, 106), (32, 109, 111, 30), (31, 108, 110, 33), (108, 104, 106, 110), (111, 109, 112, 113), (105, 107, 114, 115), (112, 115, 114, 113), (12, 116, 117, 10), (6, 119, 118, 8), (119, 17, 16, 118), (121, 118, 123, 122), (120, 121, 122, 124), (116, 120, 124, 125), (118, 16, 126, 123), (82, 27, 128, 129), (16, 82, 129, 126), (27, 15, 127, 128), (128, 127, 130, 131), (126, 129, 133, 132), (129, 128, 131, 133), (127, 125, 134, 130), (123, 126, 132, 135), (125, 124, 136, 134), (124, 122, 137, 136), (122, 123, 135, 137), (137, 135, 138, 139), (136, 137, 139, 140), (134, 136, 140, 141), (135, 132, 142, 138), (130, 134, 141, 143), (133, 131, 144, 145), (132, 133, 145, 142), (131, 130, 143, 144), (138, 142, 145, 139), (139, 145, 144, 140), (140, 144, 143, 141), (118, 121, 147, 146), (121, 120, 148, 147), (120, 116, 149, 148), (8, 118, 146, 150), (116, 12, 151, 149), (25, 80, 153, 152), (80, 8, 150, 153), (12, 25, 152, 151), (151, 152, 154, 155), (153, 150, 156, 157), (152, 153, 157, 154), (149, 151, 155, 158), (150, 146, 159, 156), (148, 149, 158, 160), (147, 148, 160, 161), (146, 147, 161, 159), (154, 160, 158, 155), (157, 161, 160, 154), (156, 159, 161, 157), (73, 93, 163, 162), (92, 74, 164, 165), (93, 92, 165, 163), (76, 78, 167, 166), (78, 73, 162, 167), (74, 76, 166, 164), (164, 166, 168, 169), (167, 162, 170, 171), (166, 167, 171, 168), (163, 165, 173, 172), (165, 164, 169, 173), (162, 163, 172, 170), (168, 171, 170, 169), (170, 172, 173, 169), (90, 91, 175, 174), (91, 69, 176, 175), (68, 90, 174, 177), (69, 68, 177, 176), (176, 177, 178, 179), (177, 174, 180, 178), (175, 176, 179, 181), (174, 175, 181, 180), (181, 179, 178, 180), (56, 64, 183, 182), (64, 58, 184, 183), (58, 57, 185, 184), (57, 56, 182, 185), (185, 182, 186, 187), (184, 185, 187, 188), (183, 184, 188, 189), (182, 183, 189, 186), (189, 188, 187, 186), (51, 44, 190, 191), (44, 49, 192, 190), (50, 51, 191, 193), (49, 50, 193, 192), (192, 193, 194, 195), (193, 191, 196, 194), (190, 192, 195, 197), (191, 190, 197, 196), (197, 195, 194, 196), (87, 54, 198, 199), (45, 87, 199, 200), (51, 85, 202, 201), (85, 46, 203, 202), (54, 51, 201, 198), (46, 45, 200, 203), (203, 200, 204, 205), (198, 201, 207, 206), (202, 203, 205, 208), (201, 202, 208, 207), (200, 199, 209, 204), (199, 198, 206, 209), (207, 208, 209, 206), (208, 205, 204, 209), (115, 112, 210, 211), (105, 115, 211, 212), (112, 109, 213, 210), (109, 105, 212, 213), (213, 212, 215, 214), (210, 213, 214, 216), (212, 211, 217, 215), (211, 210, 216, 217), (214, 215, 217, 216), (33, 110, 219, 218), (110, 106, 220, 219), (109, 32, 221, 222), (105, 109, 222, 223), (106, 96, 224, 220), (95, 105, 223, 225), (99, 100, 227, 226), (100, 95, 225, 227), (9, 99, 226, 228), (98, 8, 229, 230), (4, 98, 230, 231), (96, 5, 232, 224), (84, 29, 233, 234), (22, 84, 234, 235), (26, 81, 237, 236), (81, 9, 228, 237), (41, 39, 238, 239), (23, 41, 239, 240), (40, 22, 235, 241), (8, 40, 241, 229), (39, 21, 242, 238), (20, 38, 244, 243), (38, 4, 231, 244), (35, 34, 245, 246), (29, 35, 246, 233), (34, 23, 240, 245), (21, 33, 218, 242), (32, 20, 243, 221), (13, 26, 236, 247), (5, 13, 247, 232), (232, 247, 249, 248), (247, 236, 250, 249), (221, 243, 252, 251), (242, 218, 254, 253), (245, 240, 256, 255), (233, 246, 257, 258), (246, 245, 255, 257), (244, 231, 259, 260), (243, 244, 260, 252), (238, 242, 253, 261), (229, 241, 263, 262), (241, 235, 264, 263), (240, 239, 265, 256), (239, 238, 261, 265), (237, 228, 266, 267), (236, 237, 267, 250), (235, 234, 268, 264), (234, 233, 258, 268), (224, 232, 248, 269), (231, 230, 270, 259), (230, 229, 262, 270), (228, 226, 271, 266), (227, 225, 272, 273), (226, 227, 273, 271), (225, 223, 274, 272), (220, 224, 269, 275), (223, 222, 276, 274), (222, 221, 251, 276), (219, 220, 275, 277), (218, 219, 277, 254), (255, 256, 253, 254), (256, 265, 261, 253), (257, 278, 268, 258), (278, 279, 264, 268), (249, 280, 269, 248), (280, 249, 250, 281), (267, 282, 281, 250), (266, 283, 282, 267), (252, 284, 285, 251), (284, 264, 279, 285), (260, 286, 284, 252), (286, 263, 264, 284), (259, 270, 286, 260), (270, 262, 263, 286), (273, 283, 266, 271), (280, 287, 275, 269), (287, 280, 281, 288), (282, 289, 288, 281), (283, 290, 289, 282), (291, 273, 272, 274), (290, 283, 273, 291), (287, 292, 277, 275), (292, 255, 254, 277), (255, 292, 293, 257), (292, 287, 288, 293), (289, 294, 293, 288), (294, 278, 257, 293), (290, 295, 294, 289), (295, 279, 278, 294), (285, 296, 276, 251), (296, 291, 274, 276), (279, 295, 296, 285), (295, 290, 291, 296)])
_uv = me_cube_001.uv_layers.new(name='UVTex')
_uv.uv.foreach_set('vector', [0.2812, 0.03125, 0.4688, 0.03125, 0.4688, 0.2188, 0.2812, 0.2188, 0.2812, 0.5312, 0.4688, 0.5312, 0.4688, 0.7188, 0.2812, 0.7188, 0.2812, 0.5312, 0.4688, 0.5312, 0.4688, 0.7188, 0.2812, 0.7188, 0.2812, 0.03125, 0.4688, 0.03125, 0.4688, 0.2188, 0.2812, 0.2188, 0.2812, 0.5312, 0.4688, 0.5312, 0.4688, 0.7188, 0.2812, 0.7188, 0.2812, 0.03125, 0.4688, 0.03125, 0.4688, 0.2188, 0.2812, 0.2188, 0.2812, 0.5312, 0.4688, 0.5312, 0.4688, 0.7188, 0.2812, 0.7188, 0.2812, 0.5312, 0.4688, 0.5312, 0.4688, 0.7188, 0.2812, 0.7188, 0.2812, 0.03125, 0.4688, 0.03125, 0.4688, 0.2188, 0.2812, 0.2188, 0.2812, 0.03125, 0.4688, 0.03125, 0.4688, 0.2188, 0.2812, 0.2188, 0.2812, 0.03125, 0.4688, 0.03125, 0.4688, 0.2188, 0.2812, 0.2188, 0.2812, 0.03125, 0.4688, 0.03125, 0.4688, 0.2188, 0.2812, 0.2188, 0.2812, 0.03125, 0.4688, 0.03125, 0.4688, 0.2188, 0.2812, 0.2188, 0.2812, 0.03125, 0.4688, 0.03125, 0.4688, 0.2188, 0.2812, 0.2188, 0.2812, 0.03125, 0.4688, 0.03125, 0.4688, 0.2188, 0.2812, 0.2188, 0.2812, 0.03125, 0.4688, 0.03125, 0.4688, 0.2188, 0.2812, 0.2188, 0.2812, 0.03125, 0.4688, 0.03125, 0.4688, 0.2188, 0.2812, 0.2188, 0.2812, 0.03125, 0.4688, 0.03125, 0.4688, 0.2188, 0.2812, 0.2188, 0.2812, 0.03125, 0.4688, 0.03125, 0.4688, 0.2188, 0.2812, 0.2188, 0.2812, 0.03125, 0.4688, 0.03125, 0.4688, 0.2188, 0.2812, 0.2188, 0.2812, 0.03125, 0.4688, 0.03125, 0.4688, 0.2188, 0.2812, 0.2188, 0.2812, 0.03125, 0.4688, 0.03125, 0.4688, 0.2188, 0.2812, 0.2188, 0.2812, 0.03125, 0.4688, 0.03125, 0.4688, 0.2188, 0.2812, 0.2188, 0.2812, 0.03125, 0.4688, 0.03125, 0.4688, 0.2188, 0.2812, 0.2188, 0.2812, 0.03125, 0.4688, 0.03125, 0.4688, 0.2188, 0.2812, 0.2188, 0.2812, 0.03125, 0.4688, 0.03125, 0.4688, 0.2188, 0.2812, 0.2188, 0.2812, 0.03125, 0.4688, 0.03125, 0.4688, 0.2188, 0.2812, 0.2188, 0.2812, 0.03125, 0.4688, 0.03125, 0.4688, 0.2188, 0.2812, 0.2188, 0.2812, 0.03125, 0.4688, 0.03125, 0.4688, 0.2188, 0.2812, 0.2188, 0.2812, 0.03125, 0.4688, 0.03125, 0.4688, 0.2188, 0.2812, 0.2188, 0.2812, 0.03125, 0.4688, 0.03125, 0.4688, 0.2188, 0.2812, 0.2188, 0.2812, 0.03125, 0.4688, 0.03125, 0.4688, 0.2188, 0.2812, 0.2188, 0.2812, 0.03125, 0.4688, 0.03125, 0.4688, 0.2188, 0.2812, 0.2188, 0.2812, 0.03125, 0.4688, 0.03125, 0.4688, 0.2188, 0.2812, 0.2188, 0.2812, 0.03125, 0.4688, 0.03125, 0.4688, 0.2188, 0.2812, 0.2188, 0.2812, 0.03125, 0.4688, 0.03125, 0.4688, 0.2188, 0.2812, 0.2188, 0.2812, 0.03125, 0.4688, 0.03125, 0.4688, 0.2188, 0.2812, 0.2188, 0.2812, 0.03125, 0.4688, 0.03125, 0.4688, 0.2188, 0.2812, 0.2188, 0.2812, 0.03125, 0.4688, 0.03125, 0.4688, 0.2188, 0.2812, 0.2188, 0.2812, 0.5312, 0.4688, 0.5312, 0.4688, 0.7188, 0.2812, 0.7188, 0.2812, 0.5312, 0.4688, 0.5312, 0.4688, 0.7188, 0.2812, 0.7188, 0.2812, 0.03125, 0.4688, 0.03125, 0.4688, 0.2188, 0.2812, 0.2188, 0.2812, 0.03125, 0.4688, 0.03125, 0.4688, 0.2188, 0.2812, 0.2188, 0.2812, 0.03125, 0.4688, 0.03125, 0.4688, 0.2188, 0.2812, 0.2188, 0.2812, 0.03125, 0.4688, 0.03125, 0.4688, 0.2188, 0.2812, 0.2188, 0.2812, 0.03125, 0.4688, 0.03125, 0.4688, 0.2188, 0.2812, 0.2188, 0.2812, 0.03125, 0.4688, 0.03125, 0.4688, 0.2188, 0.2812, 0.2188, 0.2812, 0.03125, 0.4688, 0.03125, 0.4688, 0.2188, 0.2812, 0.2188, 0.2812, 0.03125, 0.4688, 0.03125, 0.4688, 0.2188, 0.2812, 0.2188, 0.2812, 0.03125, 0.4688, 0.03125, 0.4688, 0.2188, 0.2812, 0.2188, 0.2812, 0.03125, 0.4688, 0.03125, 0.4688, 0.2188, 0.2812, 0.2188, 0.2812, 0.03125, 0.4688, 0.03125, 0.4688, 0.2188, 0.2812, 0.2188, 0.2812, 0.03125, 0.4688, 0.03125, 0.4688, 0.2188, 0.2812, 0.2188, 0.2812, 0.03125, 0.4688, 0.03125, 0.4688, 0.2188, 0.2812, 0.2188, 0.2812, 0.03125, 0.4688, 0.03125, 0.4688, 0.2188, 0.2812, 0.2188, 0.2812, 0.03125, 0.4688, 0.03125, 0.4688, 0.2188, 0.2812, 0.2188, 0.2812, 0.03125, 0.4688, 0.03125, 0.4688, 0.2188, 0.2812, 0.2188, 0.2812, 0.03125, 0.4688, 0.03125, 0.4688, 0.2188, 0.2812, 0.2188, 0.2812, 0.2812, 0.4688, 0.2812, 0.4688, 0.4688, 0.2812, 0.4688, 0.2812, 0.5312, 0.4688, 0.5312, 0.4688, 0.7188, 0.2812, 0.7188, 0.2812, 0.5312, 0.4688, 0.5312, 0.4688, 0.7188, 0.2812, 0.7188, 0.2812, 0.5312, 0.4688, 0.5312, 0.4688, 0.7188, 0.2812, 0.7188, 0.2812, 0.5312, 0.4688, 0.5312, 0.4688, 0.7188, 0.2812, 0.7188, 0.2812, 0.5312, 0.4688, 0.5312, 0.4688, 0.7188, 0.2812, 0.7188, 0.2812, 0.5312, 0.4688, 0.5312, 0.4688, 0.7188, 0.2812, 0.7188, 0.2812, 0.5312, 0.4688, 0.5312, 0.4688, 0.7188, 0.2812, 0.7188, 0.2812, 0.5312, 0.4688, 0.5312, 0.4688, 0.7188, 0.2812, 0.7188, 0.2812, 0.5312, 0.4688, 0.5312, 0.4688, 0.7188, 0.2812, 0.7188, 0.2812, 0.03125, 0.4688, 0.03125, 0.4688, 0.2188, 0.2812, 0.2188, 0.2812, 0.03125, 0.4688, 0.03125, 0.4688, 0.2188, 0.2812, 0.2188, 0.2812, 0.5312, 0.4688, 0.5312, 0.4688, 0.7188, 0.2812, 0.7188, 0.2812, 0.5312, 0.4688, 0.5312, 0.4688, 0.7188, 0.2812, 0.7188, 0.2812, 0.5312, 0.4688, 0.5312, 0.4688, 0.7188, 0.2812, 0.7188, 0.2812, 0.03125, 0.4688, 0.03125, 0.4688, 0.2188, 0.2812, 0.2188, 0.2812, 0.5312, 0.4688, 0.5312, 0.4688, 0.7188, 0.2812, 0.7188, 0.2812, 0.5312, 0.4688, 0.5312, 0.4688, 0.7188, 0.2812, 0.7188, 0.2812, 0.03125, 0.4688, 0.03125, 0.4688, 0.2188, 0.2812, 0.2188, 0.2812, 0.03125, 0.4688, 0.03125, 0.4688, 0.2188, 0.2812, 0.2188, 0.2812, 0.03125, 0.4688, 0.03125, 0.4688, 0.2188, 0.2812, 0.2188, 0.2812, 0.03125, 0.4688, 0.03125, 0.4688, 0.2188, 0.2812, 0.2188, 0.2812, 0.03125, 0.4688, 0.03125, 0.4688, 0.2188, 0.2812, 0.2188, 0.2812, 0.03125, 0.4688, 0.03125, 0.4688, 0.2188, 0.2812, 0.2188, 0.2812, 0.03125, 0.4688, 0.03125, 0.4688, 0.2188, 0.2812, 0.2188, 0.2812, 0.03125, 0.4688, 0.03125, 0.4688, 0.2188, 0.2812, 0.2188, 0.2812, 0.03125, 0.4688, 0.03125, 0.4688, 0.2188, 0.2812, 0.2188, 0.2812, 0.03125, 0.4688, 0.03125, 0.4688, 0.2188, 0.2812, 0.2188, 0.2812, 0.03125, 0.4688, 0.03125, 0.4688, 0.2188, 0.2812, 0.2188, 0.2812, 0.03125, 0.4688, 0.03125, 0.4688, 0.2188, 0.2812, 0.2188, 0.2812, 0.03125, 0.4688, 0.03125, 0.4688, 0.2188, 0.2812, 0.2188, 0.2812, 0.03125, 0.4688, 0.03125, 0.4688, 0.2188, 0.2812, 0.2188, 0.2812, 0.03125, 0.4688, 0.03125, 0.4688, 0.2188, 0.2812, 0.2188, 0.2812, 0.03125, 0.4688, 0.03125, 0.4688, 0.2188, 0.2812, 0.2188, 0.2812, 0.03125, 0.4688, 0.03125, 0.4688, 0.2188, 0.2812, 0.2188, 0.2812, 0.03125, 0.4688, 0.03125, 0.4688, 0.2188, 0.2812, 0.2188, 0.2812, 0.03125, 0.4688, 0.03125, 0.4688, 0.2188, 0.2812, 0.2188, 0.2812, 0.03125, 0.4688, 0.03125, 0.4688, 0.2188, 0.2812, 0.2188, 0.2812, 0.03125, 0.4688, 0.03125, 0.4688, 0.2188, 0.2812, 0.2188, 0.2812, 0.03125, 0.4688, 0.03125, 0.4688, 0.2188, 0.2812, 0.2188, 0.2812, 0.03125, 0.4688, 0.03125, 0.4688, 0.2188, 0.2812, 0.2188, 0.2812, 0.2812, 0.4688, 0.2812, 0.4688, 0.4688, 0.2812, 0.4688, 0.2812, 0.2812, 0.4688, 0.2812, 0.4688, 0.4688, 0.2812, 0.4688, 0.2812, 0.2812, 0.4688, 0.2812, 0.4688, 0.4688, 0.2812, 0.4688, 0.2812, 0.03125, 0.4688, 0.03125, 0.4688, 0.2188, 0.2812, 0.2188, 0.2812, 0.03125, 0.4688, 0.03125, 0.4688, 0.2188, 0.2812, 0.2188, 0.2812, 0.03125, 0.4688, 0.03125, 0.4688, 0.2188, 0.2812, 0.2188, 0.2812, 0.5312, 0.4688, 0.5312, 0.4688, 0.7188, 0.2812, 0.7188, 0.2812, 0.03125, 0.4688, 0.03125, 0.4688, 0.2188, 0.2812, 0.2188, 0.2812, 0.5312, 0.4688, 0.5312, 0.4688, 0.7188, 0.2812, 0.7188, 0.2812, 0.5312, 0.4688, 0.5312, 0.4688, 0.7188, 0.2812, 0.7188, 0.2812, 0.5312, 0.4688, 0.5312, 0.4688, 0.7188, 0.2812, 0.7188, 0.2812, 0.5312, 0.4688, 0.5312, 0.4688, 0.7188, 0.2812, 0.7188, 0.2812, 0.5312, 0.4688, 0.5312, 0.4688, 0.7188, 0.2812, 0.7188, 0.2812, 0.5312, 0.4688, 0.5312, 0.4688, 0.7188, 0.2812, 0.7188, 0.2812, 0.03125, 0.4688, 0.03125, 0.4688, 0.2188, 0.2812, 0.2188, 0.2812, 0.5312, 0.4688, 0.5312, 0.4688, 0.7188, 0.2812, 0.7188, 0.2812, 0.03125, 0.4688, 0.03125, 0.4688, 0.2188, 0.2812, 0.2188, 0.2812, 0.03125, 0.4688, 0.03125, 0.4688, 0.2188, 0.2812, 0.2188, 0.2812, 0.03125, 0.4688, 0.03125, 0.4688, 0.2188, 0.2812, 0.2188, 0.2812, 0.2812, 0.4688, 0.2812, 0.4688, 0.4688, 0.2812, 0.4688, 0.2812, 0.2812, 0.4688, 0.2812, 0.4688, 0.4688, 0.2812, 0.4688, 0.2812, 0.2812, 0.4688, 0.2812, 0.4688, 0.4688, 0.2812, 0.4688, 0.2812, 0.03125, 0.4688, 0.03125, 0.4688, 0.2188, 0.2812, 0.2188, 0.2812, 0.03125, 0.4688, 0.03125, 0.4688, 0.2188, 0.2812, 0.2188, 0.2812, 0.03125, 0.4688, 0.03125, 0.4688, 0.2188, 0.2812, 0.2188, 0.2812, 0.03125, 0.4688, 0.03125, 0.4688, 0.2188, 0.2812, 0.2188, 0.2812, 0.03125, 0.4688, 0.03125, 0.4688, 0.2188, 0.2812, 0.2188, 0.2812, 0.03125, 0.4688, 0.03125, 0.4688, 0.2188, 0.2812, 0.2188, 0.2812, 0.03125, 0.4688, 0.03125, 0.4688, 0.2188, 0.2812, 0.2188, 0.2812, 0.03125, 0.4688, 0.03125, 0.4688, 0.2188, 0.2812, 0.2188, 0.2812, 0.03125, 0.4688, 0.03125, 0.4688, 0.2188, 0.2812, 0.2188, 0.2812, 0.03125, 0.4688, 0.03125, 0.4688, 0.2188, 0.2812, 0.2188, 0.2812, 0.03125, 0.4688, 0.03125, 0.4688, 0.2188, 0.2812, 0.2188, 0.2812, 0.03125, 0.4688, 0.03125, 0.4688, 0.2188, 0.2812, 0.2188, 0.2812, 0.2812, 0.4688, 0.2812, 0.4688, 0.4688, 0.2812, 0.4688, 0.2812, 0.2812, 0.4688, 0.2812, 0.4688, 0.4688, 0.2812, 0.4688, 0.2812, 0.03125, 0.4688, 0.03125, 0.4688, 0.2188, 0.2812, 0.2188, 0.2812, 0.03125, 0.4688, 0.03125, 0.4688, 0.2188, 0.2812, 0.2188, 0.2812, 0.03125, 0.4688, 0.03125, 0.4688, 0.2188, 0.2812, 0.2188, 0.2812, 0.03125, 0.4688, 0.03125, 0.4688, 0.2188, 0.2812, 0.2188, 0.2812, 0.03125, 0.4688, 0.03125, 0.4688, 0.2188, 0.2812, 0.2188, 0.2812, 0.03125, 0.4688, 0.03125, 0.4688, 0.2188, 0.2812, 0.2188, 0.2812, 0.03125, 0.4688, 0.03125, 0.4688, 0.2188, 0.2812, 0.2188, 0.2812, 0.03125, 0.4688, 0.03125, 0.4688, 0.2188, 0.2812, 0.2188, 0.2812, 0.2812, 0.4688, 0.2812, 0.4688, 0.4688, 0.2812, 0.4688, 0.2812, 0.03125, 0.4688, 0.03125, 0.4688, 0.2188, 0.2812, 0.2188, 0.2812, 0.03125, 0.4688, 0.03125, 0.4688, 0.2188, 0.2812, 0.2188, 0.2812, 0.03125, 0.4688, 0.03125, 0.4688, 0.2188, 0.2812, 0.2188, 0.2812, 0.03125, 0.4688, 0.03125, 0.4688, 0.2188, 0.2812, 0.2188, 0.2812, 0.03125, 0.4688, 0.03125, 0.4688, 0.2188, 0.2812, 0.2188, 0.2812, 0.03125, 0.4688, 0.03125, 0.4688, 0.2188, 0.2812, 0.2188, 0.2812, 0.03125, 0.4688, 0.03125, 0.4688, 0.2188, 0.2812, 0.2188, 0.2812, 0.03125, 0.4688, 0.03125, 0.4688, 0.2188, 0.2812, 0.2188, 0.2812, 0.2812, 0.4688, 0.2812, 0.4688, 0.4688, 0.2812, 0.4688, 0.2812, 0.03125, 0.4688, 0.03125, 0.4688, 0.2188, 0.2812, 0.2188, 0.2812, 0.03125, 0.4688, 0.03125, 0.4688, 0.2188, 0.2812, 0.2188, 0.2812, 0.03125, 0.4688, 0.03125, 0.4688, 0.2188, 0.2812, 0.2188, 0.2812, 0.03125, 0.4688, 0.03125, 0.4688, 0.2188, 0.2812, 0.2188, 0.2812, 0.03125, 0.4688, 0.03125, 0.4688, 0.2188, 0.2812, 0.2188, 0.2812, 0.03125, 0.4688, 0.03125, 0.4688, 0.2188, 0.2812, 0.2188, 0.2812, 0.03125, 0.4688, 0.03125, 0.4688, 0.2188, 0.2812, 0.2188, 0.2812, 0.03125, 0.4688, 0.03125, 0.4688, 0.2188, 0.2812, 0.2188, 0.2812, 0.2812, 0.4688, 0.2812, 0.4688, 0.4688, 0.2812, 0.4688, 0.2812, 0.03125, 0.4688, 0.03125, 0.4688, 0.2188, 0.2812, 0.2188, 0.2812, 0.03125, 0.4688, 0.03125, 0.4688, 0.2188, 0.2812, 0.2188, 0.2812, 0.03125, 0.4688, 0.03125, 0.4688, 0.2188, 0.2812, 0.2188, 0.2812, 0.03125, 0.4688, 0.03125, 0.4688, 0.2188, 0.2812, 0.2188, 0.2812, 0.03125, 0.4688, 0.03125, 0.4688, 0.2188, 0.2812, 0.2188, 0.2812, 0.03125, 0.4688, 0.03125, 0.4688, 0.2188, 0.2812, 0.2188, 0.2812, 0.03125, 0.4688, 0.03125, 0.4688, 0.2188, 0.2812, 0.2188, 0.2812, 0.03125, 0.4688, 0.03125, 0.4688, 0.2188, 0.2812, 0.2188, 0.2812, 0.03125, 0.4688, 0.03125, 0.4688, 0.2188, 0.2812, 0.2188, 0.2812, 0.03125, 0.4688, 0.03125, 0.4688, 0.2188, 0.2812, 0.2188, 0.2812, 0.03125, 0.4688, 0.03125, 0.4688, 0.2188, 0.2812, 0.2188, 0.2812, 0.03125, 0.4688, 0.03125, 0.4688, 0.2188, 0.2812, 0.2188, 0.2812, 0.2812, 0.4688, 0.2812, 0.4688, 0.4688, 0.2812, 0.4688, 0.2812, 0.2812, 0.4688, 0.2812, 0.4688, 0.4688, 0.2812, 0.4688, 0.2812, 0.5312, 0.4688, 0.5312, 0.4688, 0.7188, 0.2812, 0.7188, 0.2812, 0.5312, 0.4688, 0.5312, 0.4688, 0.7188, 0.2812, 0.7188, 0.2812, 0.5312, 0.4688, 0.5312, 0.4688, 0.7188, 0.2812, 0.7188, 0.2812, 0.5312, 0.4688, 0.5312, 0.4688, 0.7188, 0.2812, 0.7188, 0.2812, 0.5312, 0.4688, 0.5312, 0.4688, 0.7188, 0.2812, 0.7188, 0.2812, 0.5312, 0.4688, 0.5312, 0.4688, 0.7188, 0.2812, 0.7188, 0.2812, 0.5312, 0.4688, 0.5312, 0.4688, 0.7188, 0.2812, 0.7188, 0.2812, 0.5312, 0.4688, 0.5312, 0.4688, 0.7188, 0.2812, 0.7188, 0.2812, 0.2812, 0.4688, 0.2812, 0.4688, 0.4688, 0.2812, 0.4688, 0.2812, 0.03125, 0.4688, 0.03125, 0.4688, 0.2188, 0.2812, 0.2188, 0.2812, 0.03125, 0.4688, 0.03125, 0.4688, 0.2188, 0.2812, 0.2188, 0.2812, 0.5312, 0.4688, 0.5312, 0.4688, 0.7188, 0.2812, 0.7188, 0.2812, 0.5312, 0.4688, 0.5312, 0.4688, 0.7188, 0.2812, 0.7188, 0.2812, 0.5312, 0.4688, 0.5312, 0.4688, 0.7188, 0.2812, 0.7188, 0.2812, 0.5312, 0.4688, 0.5312, 0.4688, 0.7188, 0.2812, 0.7188, 0.2812, 0.5312, 0.4688, 0.5312, 0.4688, 0.7188, 0.2812, 0.7188, 0.2812, 0.5312, 0.4688, 0.5312, 0.4688, 0.7188, 0.2812, 0.7188, 0.2812, 0.5312, 0.4688, 0.5312, 0.4688, 0.7188, 0.2812, 0.7188, 0.2812, 0.5312, 0.4688, 0.5312, 0.4688, 0.7188, 0.2812, 0.7188, 0.2812, 0.5312, 0.4688, 0.5312, 0.4688, 0.7188, 0.2812, 0.7188, 0.2812, 0.5312, 0.4688, 0.5312, 0.4688, 0.7188, 0.2812, 0.7188, 0.2812, 0.5312, 0.4688, 0.5312, 0.4688, 0.7188, 0.2812, 0.7188, 0.2812, 0.5312, 0.4688, 0.5312, 0.4688, 0.7188, 0.2812, 0.7188, 0.2812, 0.5312, 0.4688, 0.5312, 0.4688, 0.7188, 0.2812, 0.7188, 0.2812, 0.5312, 0.4688, 0.5312, 0.4688, 0.7188, 0.2812, 0.7188, 0.2812, 0.03125, 0.4688, 0.03125, 0.4688, 0.2188, 0.2812, 0.2188, 0.2812, 0.5312, 0.4688, 0.5312, 0.4688, 0.7188, 0.2812, 0.7188, 0.2812, 0.5312, 0.4688, 0.5312, 0.4688, 0.7188, 0.2812, 0.7188, 0.2812, 0.5312, 0.4688, 0.5312, 0.4688, 0.7188, 0.2812, 0.7188, 0.2812, 0.03125, 0.4688, 0.03125, 0.4688, 0.2188, 0.2812, 0.2188, 0.2812, 0.5312, 0.4688, 0.5312, 0.4688, 0.7188, 0.2812, 0.7188, 0.2812, 0.5312, 0.4688, 0.5312, 0.4688, 0.7188, 0.2812, 0.7188, 0.2812, 0.5312, 0.4688, 0.5312, 0.4688, 0.7188, 0.2812, 0.7188, 0.2812, 0.03125, 0.4688, 0.03125, 0.4688, 0.2188, 0.2812, 0.2188, 0.2812, 0.5312, 0.4688, 0.5312, 0.4688, 0.7188, 0.2812, 0.7188, 0.2812, 0.03125, 0.4688, 0.03125, 0.4688, 0.2188, 0.2812, 0.2188, 0.2812, 0.5312, 0.4688, 0.5312, 0.4688, 0.7188, 0.2812, 0.7188, 0.2812, 0.5312, 0.4688, 0.5312, 0.4688, 0.7188, 0.2812, 0.7188, 0.2812, 0.5312, 0.4688, 0.5312, 0.4688, 0.7188, 0.2812, 0.7188, 0.2812, 0.5312, 0.4688, 0.5312, 0.4688, 0.7188, 0.2812, 0.7188, 0.2812, 0.5312, 0.4688, 0.5312, 0.4688, 0.7188, 0.2812, 0.7188, 0.2812, 0.5312, 0.4688, 0.5312, 0.4688, 0.7188, 0.2812, 0.7188, 0.2812, 0.03125, 0.4688, 0.03125, 0.4688, 0.2188, 0.2812, 0.2188, 0.2812, 0.5312, 0.4688, 0.5312, 0.4688, 0.7188, 0.2812, 0.7188, 0.2812, 0.03125, 0.4688, 0.03125, 0.4688, 0.2188, 0.2812, 0.2188, 0.2812, 0.5312, 0.4688, 0.5312, 0.4688, 0.7188, 0.2812, 0.7188, 0.2812, 0.5312, 0.4688, 0.5312, 0.4688, 0.7188, 0.2812, 0.7188, 0.2812, 0.5312, 0.4688, 0.5312, 0.4688, 0.7188, 0.2812, 0.7188, 0.2812, 0.03125, 0.4688, 0.03125, 0.4688, 0.2188, 0.2812, 0.2188, 0.2812, 0.5312, 0.4688, 0.5312, 0.4688, 0.7188, 0.2812, 0.7188, 0.2812, 0.5312, 0.4688, 0.5312, 0.4688, 0.7188, 0.2812, 0.7188, 0.2812, 0.5312, 0.4688, 0.5312, 0.4688, 0.7188, 0.2812, 0.7188, 0.2812, 0.03125, 0.4688, 0.03125, 0.4688, 0.2188, 0.2812, 0.2188, 0.2812, 0.5312, 0.4688, 0.5312, 0.4688, 0.7188, 0.2812, 0.7188, 0.2812, 0.5312, 0.4688, 0.5312, 0.4688, 0.7188, 0.2812, 0.7188, 0.2812, 0.5312, 0.4688, 0.5312, 0.4688, 0.7188, 0.2812, 0.7188, 0.2812, 0.5312, 0.4688, 0.5312, 0.4688, 0.7188, 0.2812, 0.7188, 0.2812, 0.5312, 0.4688, 0.5312, 0.4688, 0.7188, 0.2812, 0.7188, 0.2812, 0.5312, 0.4688, 0.5312, 0.4688, 0.7188, 0.2812, 0.7188, 0.2812, 0.5312, 0.4688, 0.5312, 0.4688, 0.7188, 0.2812, 0.7188, 0.2812, 0.5312, 0.4688, 0.5312, 0.4688, 0.7188, 0.2812, 0.7188, 0.2812, 0.5312, 0.4688, 0.5312, 0.4688, 0.7188, 0.2812, 0.7188, 0.2812, 0.5312, 0.4688, 0.5312, 0.4688, 0.7188, 0.2812, 0.7188, 0.2812, 0.5312, 0.4688, 0.5312, 0.4688, 0.7188, 0.2812, 0.7188, 0.2812, 0.5312, 0.4688, 0.5312, 0.4688, 0.7188, 0.2812, 0.7188, 0.2812, 0.5312, 0.4688, 0.5312, 0.4688, 0.7188, 0.2812, 0.7188, 0.2812, 0.5312, 0.4688, 0.5312, 0.4688, 0.7188, 0.2812, 0.7188, 0.2812, 0.03125, 0.4688, 0.03125, 0.4688, 0.2188, 0.2812, 0.2188, 0.2812, 0.03125, 0.4688, 0.03125, 0.4688, 0.2188, 0.2812, 0.2188, 0.2812, 0.2812, 0.4688, 0.2812, 0.4688, 0.4688, 0.2812, 0.4688, 0.2812, 0.2812, 0.4688, 0.2812, 0.4688, 0.4688, 0.2812, 0.4688, 0.2812, 0.2812, 0.4688, 0.2812, 0.4688, 0.4688, 0.2812, 0.4688, 0.2812, 0.2812, 0.4688, 0.2812, 0.4688, 0.4688, 0.2812, 0.4688, 0.2812, 0.2812, 0.4688, 0.2812, 0.4688, 0.4688, 0.2812, 0.4688, 0.2812, 0.2812, 0.4688, 0.2812, 0.4688, 0.4688, 0.2812, 0.4688, 0.2812, 0.2812, 0.4688, 0.2812, 0.4688, 0.4688, 0.2812, 0.4688, 0.2812, 0.2812, 0.4688, 0.2812, 0.4688, 0.4688, 0.2812, 0.4688, 0.2812, 0.2812, 0.4688, 0.2812, 0.4688, 0.4688, 0.2812, 0.4688, 0.2812, 0.2812, 0.4688, 0.2812, 0.4688, 0.4688, 0.2812, 0.4688, 0.2812, 0.2812, 0.4688, 0.2812, 0.4688, 0.4688, 0.2812, 0.4688, 0.2812, 0.2812, 0.4688, 0.2812, 0.4688, 0.4688, 0.2812, 0.4688, 0.2812, 0.2812, 0.4688, 0.2812, 0.4688, 0.4688, 0.2812, 0.4688, 0.2812, 0.2812, 0.4688, 0.2812, 0.4688, 0.4688, 0.2812, 0.4688, 0.2812, 0.2812, 0.4688, 0.2812, 0.4688, 0.4688, 0.2812, 0.4688, 0.2812, 0.2812, 0.4688, 0.2812, 0.4688, 0.4688, 0.2812, 0.4688, 0.2812, 0.2812, 0.4688, 0.2812, 0.4688, 0.4688, 0.2812, 0.4688, 0.2812, 0.2812, 0.4688, 0.2812, 0.4688, 0.4688, 0.2812, 0.4688, 0.2812, 0.2812, 0.4688, 0.2812, 0.4688, 0.4688, 0.2812, 0.4688, 0.2812, 0.2812, 0.4688, 0.2812, 0.4688, 0.4688, 0.2812, 0.4688, 0.2812, 0.2812, 0.4688, 0.2812, 0.4688, 0.4688, 0.2812, 0.4688, 0.2812, 0.2812, 0.4688, 0.2812, 0.4688, 0.4688, 0.2812, 0.4688, 0.2812, 0.2812, 0.4688, 0.2812, 0.4688, 0.4688, 0.2812, 0.4688, 0.2812, 0.2812, 0.4688, 0.2812, 0.4688, 0.4688, 0.2812, 0.4688, 0.2812, 0.2812, 0.4688, 0.2812, 0.4688, 0.4688, 0.2812, 0.4688, 0.2812, 0.2812, 0.4688, 0.2812, 0.4688, 0.4688, 0.2812, 0.4688, 0.2812, 0.2812, 0.4688, 0.2812, 0.4688, 0.4688, 0.2812, 0.4688, 0.2812, 0.2812, 0.4688, 0.2812, 0.4688, 0.4688, 0.2812, 0.4688, 0.2812, 0.2812, 0.4688, 0.2812, 0.4688, 0.4688, 0.2812, 0.4688, 0.2812, 0.2812, 0.4688, 0.2812, 0.4688, 0.4688, 0.2812, 0.4688, 0.2812, 0.2812, 0.4688, 0.2812, 0.4688, 0.4688, 0.2812, 0.4688, 0.2812, 0.2812, 0.4688, 0.2812, 0.4688, 0.4688, 0.2812, 0.4688, 0.2812, 0.2812, 0.4688, 0.2812, 0.4688, 0.4688, 0.2812, 0.4688])
me_cube_001.materials.append(mat_material)
me_cube_001.use_remesh_preserve_volume = False
me_cube_001.use_remesh_preserve_attributes = False
me_cube_001.use_mirror_vertex_groups = False
me_cube_001.update()

# ---- objects
ob_antenna = bpy.data.objects.new('Antenna', me_cube_011)
ob_cube_006 = bpy.data.objects.new('Cube.006', me_cube_008)
ob_cube_005 = bpy.data.objects.new('Cube.005', me_cube_007)
ob_cube_018 = bpy.data.objects.new('Cube.018', me_cube_010)
ob_cube_017 = bpy.data.objects.new('Cube.017', me_cube_003)
ob_cube_016 = bpy.data.objects.new('Cube.016', me_cube)
ob_cube_015 = bpy.data.objects.new('Cube.015', me_cube_018)
ob_cube_014 = bpy.data.objects.new('Cube.014', me_cube_017)
ob_cube_013 = bpy.data.objects.new('Cube.013', me_cube_016)
ob_cube_007 = bpy.data.objects.new('Cube.007', me_cube_009)
ob_cube_004 = bpy.data.objects.new('Cube.004', me_cube_006)
ob_cube_003 = bpy.data.objects.new('Cube.003', me_cube_005)
ob_cube_002 = bpy.data.objects.new('Cube.002', me_cube_004)
ob_cube_001 = bpy.data.objects.new('Cube.001', me_cube_002)
ob_cube = bpy.data.objects.new('Cube', me_cube_001)

# ---- transforms, parenting, visibility, modifiers, constraints
ob_antenna.location = (0.2048, 15.3, 22.0)
ob_antenna.lineart.crease_threshold = 0.0
ob_cube_006.location = (-53.79, -0.3, 1.0)
ob_cube_006.lock_rotations_4d = False
ob_cube_006.empty_display_type = 'ARROWS'
ob_cube_006.lineart.crease_threshold = 0.0
ob_cube_005.location = (-53.79, 0.0, 1.0)
ob_cube_005.lock_rotations_4d = False
ob_cube_005.empty_display_type = 'ARROWS'
ob_cube_005.lineart.crease_threshold = 0.0
ob_cube_018.location = (-31.47, -40.58, 1.0)
ob_cube_018.lock_rotations_4d = False
ob_cube_018.empty_display_type = 'ARROWS'
ob_cube_018.lineart.crease_threshold = 0.0
_m = ob_cube_018.modifiers.new('Mirror', 'MIRROR')
ob_cube_017.location = (-31.47, -40.58, 1.0)
ob_cube_017.lock_rotations_4d = False
ob_cube_017.empty_display_type = 'ARROWS'
ob_cube_017.lineart.crease_threshold = 0.0
_m = ob_cube_017.modifiers.new('Mirror', 'MIRROR')
ob_cube_016.location = (25.67, 0.0, 3.9)
ob_cube_016.lock_rotations_4d = False
ob_cube_016.empty_display_type = 'ARROWS'
ob_cube_016.lineart.crease_threshold = 0.0
ob_cube_015.location = (-53.79, 0.0, 1.0)
ob_cube_015.lock_rotations_4d = False
ob_cube_015.empty_display_type = 'ARROWS'
ob_cube_015.lineart.crease_threshold = 0.0
_m = ob_cube_015.modifiers.new('Mirror', 'MIRROR')
ob_cube_014.location = (-53.79, -1.907e-06, 1.0)
ob_cube_014.lock_rotations_4d = False
ob_cube_014.empty_display_type = 'ARROWS'
ob_cube_014.lineart.crease_threshold = 0.0
_m = ob_cube_014.modifiers.new('Mirror', 'MIRROR')
ob_cube_013.location = (-53.79, 20.31, 5.5)
ob_cube_013.lock_rotations_4d = False
ob_cube_013.empty_display_type = 'ARROWS'
ob_cube_013.lineart.crease_threshold = 0.0
ob_cube_007.location = (-106.3, 14.21, 4.6)
ob_cube_007.lock_rotations_4d = False
ob_cube_007.empty_display_type = 'ARROWS'
ob_cube_007.lineart.crease_threshold = 0.0
ob_cube_004.location = (6.209, 9.021, 4.6)
ob_cube_004.lock_rotations_4d = False
ob_cube_004.empty_display_type = 'ARROWS'
ob_cube_004.lineart.crease_threshold = 0.0
ob_cube_003.location = (14.75, 7.959, 5.0)
ob_cube_003.lock_rotations_4d = False
ob_cube_003.empty_display_type = 'ARROWS'
ob_cube_003.lineart.crease_threshold = 0.0
ob_cube_002.location = (0.2048, 14.8, 20.0)
ob_cube_002.lock_rotations_4d = False
ob_cube_002.empty_display_type = 'ARROWS'
ob_cube_002.lineart.crease_threshold = 0.0
ob_cube_001.location = (0.2048, 16.76, 17.5)
ob_cube_001.lock_rotations_4d = False
ob_cube_001.empty_display_type = 'ARROWS'
ob_cube_001.lineart.crease_threshold = 0.0
ob_cube.location = (-53.79, 0.0, 1.0)
ob_cube.lock_rotations_4d = False
ob_cube.empty_display_type = 'ARROWS'
ob_cube.lineart.crease_threshold = 0.0

# ---- collection membership
col_collection_1.objects.link(ob_antenna)
col_collection_1.objects.link(ob_cube_006)
col_collection_1.objects.link(ob_cube_005)
col_collection_1.objects.link(ob_cube_018)
col_collection_1.objects.link(ob_cube_017)
col_collection_1.objects.link(ob_cube_016)
col_collection_1.objects.link(ob_cube_015)
col_collection_1.objects.link(ob_cube_014)
col_collection_1.objects.link(ob_cube_013)
col_collection_1.objects.link(ob_cube_007)
col_collection_1.objects.link(ob_cube_004)
col_collection_1.objects.link(ob_cube_003)
col_collection_1.objects.link(ob_cube_002)
col_collection_1.objects.link(ob_cube_001)
col_collection_1.objects.link(ob_cube)

# ---- scene / render settings (as saved in the file)
scene.frame_start = 1; scene.frame_end = 250; scene.frame_set(1)
scene.render.engine = 'BLENDER_EEVEE_NEXT'
scene.render.image_settings.file_format = 'JPEG'
scene.render.image_settings.color_mode = 'RGB'
scene.render.image_settings.compression = 90
scene.render.resolution_x = 800
scene.render.resolution_y = 600
scene.render.pixel_aspect_x = 100.0
scene.render.pixel_aspect_y = 100.0
scene.render.fps = 25
scene.render.dither_intensity = 0.0
scene.render.use_compositing = False
scene.render.use_sequencer = False
scene.render.bake_margin = 2
scene.render.bake_bias = 0.0
scene.render.use_stamp_time = False
scene.render.use_stamp_date = False
scene.render.use_stamp_frame = False
scene.render.use_stamp_camera = False
scene.render.use_stamp_scene = False
scene.render.use_stamp_filename = False
scene.render.use_stamp_render_time = False
scene.render.stamp_font_size = 0
scene.cycles.use_denoising = False
scene.cycles.samples = 10
scene.cycles.sampling_pattern = 'TABULATED_SOBOL'
scene.cycles.light_sampling_threshold = 0.0
scene.cycles.use_adaptive_sampling = False
scene.cycles.use_light_tree = False
scene.cycles.blur_glossy = 0.0
scene.cycles.volume_bounces = 1
scene.cycles.pixel_filter_type = 'GAUSSIAN'
scene.cycles.sample_clamp_indirect = 0.0
scene.view_settings.view_transform = 'Raw'
bpy.context.view_layer.update()

# ---- added for rendering (the .blend has no active camera): camera
cam_auto = bpy.data.cameras.new('AutoCamera')
cam_auto.lens = 50.0
cam_auto.sensor_width = 36.0
cam_auto.clip_end = 3062.35
ob_auto_camera = bpy.data.objects.new('AutoCamera', cam_auto)
scene.collection.objects.link(ob_auto_camera)
ob_auto_camera.location = (145.707, -230.142, 154.395)
ob_auto_camera.rotation_euler = (1.09748, -7.21219e-08, 0.694738)
scene.camera = ob_auto_camera
bpy.context.view_layer.update()
